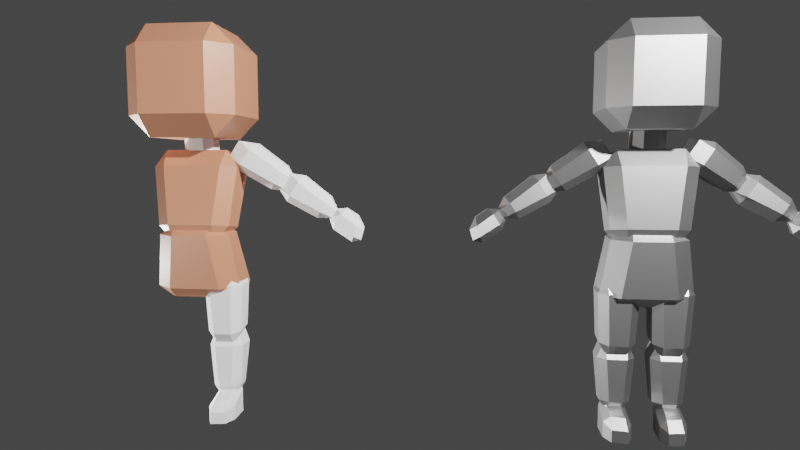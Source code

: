 # Source: Human_Base_M.blend  (saved by Blender 2.90.8; exported with 4.5.12 LTS)
import bpy
from mathutils import Matrix  # noqa: F401  (used for matrix-valued properties, if any)

bpy.ops.wm.read_factory_settings(use_empty=True)
scene = bpy.context.scene
scene.name = 'Scene'

# ---- collections
col_collection = bpy.data.collections.new('Collection'); scene.collection.children.link(col_collection)
col_widgets = bpy.data.collections.new('Widgets'); col_collection.children.link(col_widgets)
col_widgets.hide_render = True
col_widgets.hide_viewport = True

# ---- materials (node trees are filled in below, after node groups)
mat_skin = bpy.data.materials.new('Skin')
mat_skin.alpha_threshold = 0.0
mat_skin.use_transparent_shadow = False
mat_skin.line_color = (0.0, 0.0, 0.0, 1.0)
mat_metal = bpy.data.materials.new('Metal')
mat_metal.use_transparent_shadow = False

# ---- material node trees
mat_skin.use_nodes = True; mat_skin.node_tree.nodes.clear()
_N = mat_skin.node_tree.nodes; _L = mat_skin.node_tree.links
n0 = _N.new('ShaderNodeOutputMaterial'); n0.name = 'Material Output'; n0.location = (300, 300)
n1 = _N.new('ShaderNodeBsdfPrincipled'); n1.name = 'Principled BSDF'; n1.location = (10, 300)
n1.distribution = 'GGX'
n1.subsurface_method = 'BURLEY'
n1.inputs[0].default_value = (0.5587, 0.2242, 0.133, 1.0)
n1.inputs[2].default_value = 0.4
n1.inputs[3].default_value = 1.45
n1.inputs[27].default_value = (0.0, 0.0, 0.0, 1.0)
n1.inputs[28].default_value = 1.0
_L.new(n1.outputs[0], n0.inputs[0])
n0.is_active_output = True
mat_metal.use_nodes = True; mat_metal.node_tree.nodes.clear()
_N = mat_metal.node_tree.nodes; _L = mat_metal.node_tree.links
n0 = _N.new('ShaderNodeBsdfPrincipled'); n0.name = 'Principled BSDF'; n0.location = (10, 300)
n0.distribution = 'GGX'
n0.subsurface_method = 'BURLEY'
n0.inputs[0].default_value = (0.3672, 0.3672, 0.3672, 1.0)
n0.inputs[1].default_value = 1.0
n0.inputs[3].default_value = 1.45
n0.inputs[27].default_value = (0.0, 0.0, 0.0, 1.0)
n0.inputs[28].default_value = 1.0
n1 = _N.new('ShaderNodeOutputMaterial'); n1.name = 'Material Output'; n1.location = (300, 300)
_L.new(n0.outputs[0], n1.inputs[0])
n1.is_active_output = True

# ---- world
world_world = bpy.data.worlds.new('World'); scene.world = world_world
world_world.use_nodes = True; world_world.node_tree.nodes.clear()
_N = world_world.node_tree.nodes; _L = world_world.node_tree.links
n0 = _N.new('ShaderNodeOutputWorld'); n0.name = 'World Output'; n0.location = (300, 300)
n1 = _N.new('ShaderNodeBackground'); n1.name = 'Background'; n1.location = (10, 300)
n1.inputs[0].default_value = (0.05088, 0.05088, 0.05088, 1.0)
_L.new(n1.outputs[0], n0.inputs[0])
n0.is_active_output = True
world_world.color = (0.05088, 0.05088, 0.05088)
world_world.use_sun_shadow = False
world_world.sun_shadow_jitter_overblur = 0.0

# ---- cameras
cam_camera = bpy.data.cameras.new('Camera')
cam_camera.clip_end = 100.0
cam_camera.lens = 28.0
cam_camera.ortho_scale = 7.314

# ---- lights
light_light = bpy.data.lights.new('Light', 'POINT')
light_light.transmission_factor = 0.0
light_light.energy = 1000.0
light_light.shadow_soft_size = 0.1
light_light.shadow_maximum_resolution = 0.006
light_light.use_absolute_resolution = True
light_light_001 = bpy.data.lights.new('Light.001', 'POINT')
light_light_001.transmission_factor = 0.0
light_light_001.energy = 1000.0
light_light_001.shadow_soft_size = 0.1
light_light_001.shadow_maximum_resolution = 0.006
light_light_001.use_absolute_resolution = True
light_light_002 = bpy.data.lights.new('Light.002', 'POINT')
light_light_002.transmission_factor = 0.0
light_light_002.energy = 100.0
light_light_002.shadow_soft_size = 0.1
light_light_002.shadow_maximum_resolution = 0.006
light_light_002.use_absolute_resolution = True

# ---- meshes
me_cube_021 = bpy.data.meshes.new('Cube.021')
me_cube_021.from_pydata([(1.0, 1.0, 1.0), (1.0, 1.0, -1.0), (1.0, -1.0, 1.0), (1.0, -1.0, -1.0), (-1.0, 1.0, 1.0), (-1.0, 1.0, -1.0), (-1.0, -1.0, 1.0), (-1.0, -1.0, -1.0)], [], [(0, 4, 6, 2), (3, 2, 6, 7), (7, 6, 4, 5), (5, 1, 3, 7), (1, 0, 2, 3), (5, 4, 0, 1)])
_uv = me_cube_021.uv_layers.new(name='UVMap')
_uv.uv.foreach_set('vector', [0.625, 0.5, 0.875, 0.5, 0.875, 0.75, 0.625, 0.75, 0.375, 0.75, 0.625, 0.75, 0.625, 1.0, 0.375, 1.0, 0.375, 0.0, 0.625, 0.0, 0.625, 0.25, 0.375, 0.25, 0.125, 0.5, 0.375, 0.5, 0.375, 0.75, 0.125, 0.75, 0.375, 0.5, 0.625, 0.5, 0.625, 0.75, 0.375, 0.75, 0.375, 0.25, 0.625, 0.25, 0.625, 0.5, 0.375, 0.5])
me_cube_021.materials.append(mat_skin)
me_cube_021.use_remesh_preserve_volume = False
me_cube_021.use_remesh_preserve_attributes = False
me_cube_021.use_mirror_vertex_groups = False
me_cube_021.update()
me_cube_022 = bpy.data.meshes.new('Cube.022')
me_cube_022.from_pydata([(1.0, 0.5602, 1.0), (0.7648, 0.2327, -0.6883), (1.0, -1.0, 1.0), (0.7648, -1.068, -0.6883), (-1.0, 0.5602, 1.0), (-0.7648, 0.2327, -0.6883), (-1.0, -1.0, 1.0), (-0.7648, -1.068, -0.6883)], [], [(0, 4, 6, 2), (3, 2, 6, 7), (7, 6, 4, 5), (5, 1, 3, 7), (1, 0, 2, 3), (5, 4, 0, 1)])
_uv = me_cube_022.uv_layers.new(name='UVMap')
_uv.uv.foreach_set('vector', [0.625, 0.5, 0.875, 0.5, 0.875, 0.75, 0.625, 0.75, 0.375, 0.75, 0.625, 0.75, 0.625, 1.0, 0.375, 1.0, 0.375, 0.0, 0.625, 0.0, 0.625, 0.25, 0.375, 0.25, 0.125, 0.5, 0.375, 0.5, 0.375, 0.75, 0.125, 0.75, 0.375, 0.5, 0.625, 0.5, 0.625, 0.75, 0.375, 0.75, 0.375, 0.25, 0.625, 0.25, 0.625, 0.5, 0.375, 0.5])
me_cube_022.materials.append(mat_skin)
me_cube_022.use_remesh_preserve_volume = False
me_cube_022.use_remesh_preserve_attributes = False
me_cube_022.use_mirror_vertex_groups = False
me_cube_022.update()
me_cube_023 = bpy.data.meshes.new('Cube.023')
me_cube_023.from_pydata([(0.7541, 0.4622, 1.573), (1.0, 1.0, -1.0), (0.7541, -0.9747, 1.573), (1.0, -0.6912, -1.0), (-0.7541, 0.4622, 1.573), (-1.0, 1.0, -1.0), (-0.7541, -0.9747, 1.573), (-1.0, -0.6912, -1.0)], [], [(0, 4, 6, 2), (3, 2, 6, 7), (7, 6, 4, 5), (5, 1, 3, 7), (1, 0, 2, 3), (5, 4, 0, 1)])
_uv = me_cube_023.uv_layers.new(name='UVMap')
_uv.uv.foreach_set('vector', [0.625, 0.5, 0.875, 0.5, 0.875, 0.75, 0.625, 0.75, 0.375, 0.75, 0.625, 0.75, 0.625, 1.0, 0.375, 1.0, 0.375, 0.0, 0.625, 0.0, 0.625, 0.25, 0.375, 0.25, 0.125, 0.5, 0.375, 0.5, 0.375, 0.75, 0.125, 0.75, 0.375, 0.5, 0.625, 0.5, 0.625, 0.75, 0.375, 0.75, 0.375, 0.25, 0.625, 0.25, 0.625, 0.5, 0.375, 0.5])
me_cube_023.materials.append(mat_skin)
me_cube_023.use_remesh_preserve_volume = False
me_cube_023.use_remesh_preserve_attributes = False
me_cube_023.use_mirror_vertex_groups = False
me_cube_023.update()
me_cube_024 = bpy.data.meshes.new('Cube.024')
me_cube_024.from_pydata([(-0.8303, -0.8303, -1.21), (-1.0, -1.0, 1.0), (-0.8303, 0.8303, -1.019), (-1.0, 1.0, 1.0), (0.8303, -0.8303, -1.21), (1.0, -1.0, 1.0), (0.8303, 0.8303, -1.019), (1.0, 1.0, 1.0)], [], [(0, 1, 3, 2), (2, 3, 7, 6), (6, 7, 5, 4), (4, 5, 1, 0), (2, 6, 4, 0), (7, 3, 1, 5)])
_uv = me_cube_024.uv_layers.new(name='UVMap')
_uv.uv.foreach_set('vector', [0.375, 0.0, 0.625, 0.0, 0.625, 0.25, 0.375, 0.25, 0.375, 0.25, 0.625, 0.25, 0.625, 0.5, 0.375, 0.5, 0.375, 0.5, 0.625, 0.5, 0.625, 0.75, 0.375, 0.75, 0.375, 0.75, 0.625, 0.75, 0.625, 1.0, 0.375, 1.0, 0.125, 0.5, 0.375, 0.5, 0.375, 0.75, 0.125, 0.75, 0.625, 0.5, 0.875, 0.5, 0.875, 0.75, 0.625, 0.75])
me_cube_024.use_remesh_fix_poles = True
me_cube_024.use_remesh_preserve_attributes = False
me_cube_024.use_mirror_vertex_groups = False
me_cube_024.update()
me_cube_025 = bpy.data.meshes.new('Cube.025')
me_cube_025.from_pydata([(-0.7038, -1.0, -1.0), (-1.0, -1.0, 1.0), (-0.7038, 0.4076, -1.0), (-1.0, 1.0, 1.0), (0.7038, -1.0, -1.0), (1.0, -1.0, 1.0), (0.7038, 0.4076, -1.0), (1.0, 1.0, 1.0)], [], [(0, 1, 3, 2), (2, 3, 7, 6), (6, 7, 5, 4), (4, 5, 1, 0), (2, 6, 4, 0), (7, 3, 1, 5)])
_uv = me_cube_025.uv_layers.new(name='UVMap')
_uv.uv.foreach_set('vector', [0.375, 0.0, 0.625, 0.0, 0.625, 0.25, 0.375, 0.25, 0.375, 0.25, 0.625, 0.25, 0.625, 0.5, 0.375, 0.5, 0.375, 0.5, 0.625, 0.5, 0.625, 0.75, 0.375, 0.75, 0.375, 0.75, 0.625, 0.75, 0.625, 1.0, 0.375, 1.0, 0.125, 0.5, 0.375, 0.5, 0.375, 0.75, 0.125, 0.75, 0.625, 0.5, 0.875, 0.5, 0.875, 0.75, 0.625, 0.75])
me_cube_025.use_remesh_fix_poles = True
me_cube_025.use_remesh_preserve_attributes = False
me_cube_025.use_mirror_vertex_groups = False
me_cube_025.update()
me_cube_026 = bpy.data.meshes.new('Cube.026')
me_cube_026.from_pydata([(-0.661, -0.6201, -0.5944), (-0.7196, -1.126, -0.5), (-1.168, -0.6647, -0.5), (-0.7196, -1.126, 0.5), (-0.6719, -0.7053, 1.278), (-1.168, -0.6647, 0.7304), (-0.5479, 0.5, -0.5944), (-1.05, 0.5025, -0.5), (-0.5, 1.0, -0.5), (-0.5403, 0.5829, 2.154), (-0.5, 1.0, 1.929), (-1.05, 0.5025, 1.502), (0.5, -0.5352, -0.5944), (1.0, -0.5, -0.5), (0.5013, -1.036, -0.5), (0.5005, -0.629, 1.291), (0.5013, -1.036, 0.5), (1.0, -0.5, 0.7428), (0.5, 0.5, -0.5944), (0.5, 1.0, -0.5), (1.0, 0.5, -0.5), (0.5, 0.5932, 2.139), (1.0, 0.5, 1.457), (0.5, 1.0, 1.929)], [], [(14, 16, 3, 1), (20, 22, 17, 13), (21, 9, 4, 15), (2, 5, 11, 7), (8, 10, 23, 19), (0, 1, 2), (3, 4, 5), (6, 7, 8), (9, 10, 11), (12, 13, 14), (15, 16, 17), (18, 19, 20), (21, 22, 23), (6, 0, 2, 7), (1, 3, 5, 2), (4, 9, 11, 5), (10, 8, 7, 11), (18, 6, 8, 19), (9, 21, 23, 10), (22, 20, 19, 23), (12, 18, 20, 13), (21, 15, 17, 22), (16, 14, 13, 17), (0, 12, 14, 1), (15, 4, 3, 16), (6, 18, 12, 0)])
_uv = me_cube_026.uv_layers.new(name='UVMap')
_uv.uv.foreach_set('vector', [0.4375, 0.8062, 0.5625, 0.8062, 0.5625, 0.9438, 0.4375, 0.9438, 0.4186, 0.5625, 0.5767, 0.5625, 0.5662, 0.6875, 0.4286, 0.6875, 0.6859, 0.5501, 0.8139, 0.5491, 0.817, 0.7008, 0.6829, 0.6998, 0.429, 0.05752, 0.5667, 0.05752, 0.578, 0.1925, 0.4181, 0.1925, 0.4115, 0.3125, 0.5885, 0.3125, 0.5885, 0.4375, 0.4115, 0.4375, 0.1834, 0.6906, 0.1812, 0.75, 0.125, 0.6925, 0.5625, 0.9438, 0.625, 0.935, 0.5913, 1.0, 0.1859, 0.5592, 0.125, 0.5575, 0.1875, 0.5, 0.6224, 0.2076, 0.5885, 0.25, 0.5574, 0.25, 0.3168, 0.6887, 0.375, 0.6875, 0.3188, 0.75, 0.6614, 0.803, 0.5625, 0.75, 0.5928, 0.75, 0.3143, 0.5612, 0.3125, 0.5, 0.375, 0.5625, 0.625, 0.5508, 0.625, 0.5988, 0.5885, 0.5, 0.1859, 0.5592, 0.1834, 0.6906, 0.125, 0.6925, 0.125, 0.5575, 0.4375, 0.9438, 0.5625, 0.9438, 0.5913, 1.0, 0.4375, 1.0, 0.625, 0.05557, 0.625, 0.2058, 0.578, 0.1925, 0.5667, 0.05752, 0.5885, 0.3125, 0.4115, 0.3125, 0.4181, 0.1925, 0.578, 0.1925, 0.3143, 0.5612, 0.1859, 0.5592, 0.1875, 0.5, 0.3125, 0.5, 0.625, 0.3075, 0.625, 0.4375, 0.5885, 0.4375, 0.5885, 0.3125, 0.5767, 0.5625, 0.4186, 0.5625, 0.4115, 0.4375, 0.5885, 0.4375, 0.3168, 0.6887, 0.3143, 0.5612, 0.4186, 0.5625, 0.4286, 0.6875, 0.6859, 0.5501, 0.6829, 0.6998, 0.5662, 0.6875, 0.5767, 0.5625, 0.5625, 0.8062, 0.4375, 0.8062, 0.4286, 0.6875, 0.5662, 0.6875, 0.1834, 0.6906, 0.3168, 0.6887, 0.3188, 0.75, 0.1812, 0.75, 0.625, 0.803, 0.625, 0.935, 0.5625, 0.9438, 0.5625, 0.8062, 0.1859, 0.5592, 0.3143, 0.5612, 0.3168, 0.6887, 0.1834, 0.6906])
me_cube_026.use_remesh_fix_poles = True
me_cube_026.use_remesh_preserve_attributes = False
me_cube_026.use_mirror_vertex_groups = False
me_cube_026.update()
me_cube_027 = bpy.data.meshes.new('Cube.027')
me_cube_027.from_pydata([(-0.7867, -0.6445, -1.0), (-1.0, -1.0, 1.0), (-0.7867, 0.6445, -1.0), (-1.0, 1.0, 1.0), (0.7867, -0.6445, -1.0), (1.0, -1.0, 1.0), (0.7867, 0.6445, -1.0), (1.0, 1.0, 1.0)], [], [(0, 1, 3, 2), (2, 3, 7, 6), (6, 7, 5, 4), (4, 5, 1, 0), (2, 6, 4, 0), (7, 3, 1, 5)])
_uv = me_cube_027.uv_layers.new(name='UVMap')
_uv.uv.foreach_set('vector', [0.375, 0.0, 0.625, 0.0, 0.625, 0.25, 0.375, 0.25, 0.375, 0.25, 0.625, 0.25, 0.625, 0.5, 0.375, 0.5, 0.375, 0.5, 0.625, 0.5, 0.625, 0.75, 0.375, 0.75, 0.375, 0.75, 0.625, 0.75, 0.625, 1.0, 0.375, 1.0, 0.125, 0.5, 0.375, 0.5, 0.375, 0.75, 0.125, 0.75, 0.625, 0.5, 0.875, 0.5, 0.875, 0.75, 0.625, 0.75])
me_cube_027.use_remesh_fix_poles = True
me_cube_027.use_remesh_preserve_attributes = False
me_cube_027.use_mirror_vertex_groups = False
me_cube_027.update()
me_cube_028 = bpy.data.meshes.new('Cube.028')
me_cube_028.from_pydata([(-0.6742, -0.6742, -1.0), (-1.0, -0.7585, 1.0), (-0.6742, 0.6742, -1.0), (-1.0, 0.7585, 1.0), (0.6742, -0.6742, -1.0), (1.0, -0.7585, 1.0), (0.6742, 0.6742, -1.0), (1.0, 0.7585, 1.0)], [], [(0, 1, 3, 2), (2, 3, 7, 6), (6, 7, 5, 4), (4, 5, 1, 0), (2, 6, 4, 0), (7, 3, 1, 5)])
_uv = me_cube_028.uv_layers.new(name='UVMap')
_uv.uv.foreach_set('vector', [0.375, 0.0, 0.625, 0.0, 0.625, 0.25, 0.375, 0.25, 0.375, 0.25, 0.625, 0.25, 0.625, 0.5, 0.375, 0.5, 0.375, 0.5, 0.625, 0.5, 0.625, 0.75, 0.375, 0.75, 0.375, 0.75, 0.625, 0.75, 0.625, 1.0, 0.375, 1.0, 0.125, 0.5, 0.375, 0.5, 0.375, 0.75, 0.125, 0.75, 0.625, 0.5, 0.875, 0.5, 0.875, 0.75, 0.625, 0.75])
me_cube_028.use_remesh_fix_poles = True
me_cube_028.use_remesh_preserve_attributes = False
me_cube_028.use_mirror_vertex_groups = False
me_cube_028.update()
me_cube_029 = bpy.data.meshes.new('Cube.029')
me_cube_029.from_pydata([(-0.9215, -1.0, -1.09), (-1.0, -0.6326, 1.0), (-0.9215, 1.0, -0.78), (-1.0, 0.6326, 1.0), (0.9215, -1.0, -1.53), (1.0, -0.6326, 1.0), (0.9215, 1.0, -1.22), (1.0, 0.6326, 1.0)], [], [(0, 1, 3, 2), (2, 3, 7, 6), (6, 7, 5, 4), (4, 5, 1, 0), (2, 6, 4, 0), (7, 3, 1, 5)])
_uv = me_cube_029.uv_layers.new(name='UVMap')
_uv.uv.foreach_set('vector', [0.375, 0.0, 0.625, 0.0, 0.625, 0.25, 0.375, 0.25, 0.375, 0.25, 0.625, 0.25, 0.625, 0.5, 0.375, 0.5, 0.375, 0.5, 0.625, 0.5, 0.625, 0.75, 0.375, 0.75, 0.375, 0.75, 0.625, 0.75, 0.625, 1.0, 0.375, 1.0, 0.125, 0.5, 0.375, 0.5, 0.375, 0.75, 0.125, 0.75, 0.625, 0.5, 0.875, 0.5, 0.875, 0.75, 0.625, 0.75])
me_cube_029.use_remesh_fix_poles = True
me_cube_029.use_remesh_preserve_attributes = False
me_cube_029.use_mirror_vertex_groups = False
me_cube_029.update()
me_cube_030 = bpy.data.meshes.new('Cube.030')
me_cube_030.from_pydata([(-1.0, -1.0, -1.0), (-1.0, -1.0, 1.0), (-1.0, 1.0, -1.0), (-1.0, 1.0, 1.0), (1.0, -1.0, -1.0), (1.0, -1.0, 1.0), (1.0, 1.0, -1.0), (1.0, 1.0, 1.0)], [], [(0, 1, 3, 2), (2, 3, 7, 6), (6, 7, 5, 4), (4, 5, 1, 0), (2, 6, 4, 0), (7, 3, 1, 5)])
_uv = me_cube_030.uv_layers.new(name='UVMap')
_uv.uv.foreach_set('vector', [0.375, 0.0, 0.625, 0.0, 0.625, 0.25, 0.375, 0.25, 0.375, 0.25, 0.625, 0.25, 0.625, 0.5, 0.375, 0.5, 0.375, 0.5, 0.625, 0.5, 0.625, 0.75, 0.375, 0.75, 0.375, 0.75, 0.625, 0.75, 0.625, 1.0, 0.375, 1.0, 0.125, 0.5, 0.375, 0.5, 0.375, 0.75, 0.125, 0.75, 0.625, 0.5, 0.875, 0.5, 0.875, 0.75, 0.625, 0.75])
me_cube_030.use_remesh_fix_poles = True
me_cube_030.use_remesh_preserve_attributes = False
me_cube_030.use_mirror_vertex_groups = False
me_cube_030.update()
me_cube_032 = bpy.data.meshes.new('Cube.032')
me_cube_032.from_pydata([(0.08364, 0.004079, 0.886), (0.07634, -0.07091, 0.9363), (0.1659, -0.05705, 0.8821), (0.1279, 0.007078, 0.578), (0.1199, 0.05228, 0.634), (0.2019, -0.009358, 0.632), (0.1659, -0.1625, 0.877), (0.07634, -0.1721, 0.9314), (0.08375, -0.223, 0.8742), (0.2019, -0.1422, 0.6256), (0.1198, -0.2026, 0.6226), (0.1279, -0.1333, 0.5712), (0.1351, 0.1069, 1.709), (0.1351, 0.01958, 1.796), (0.2224, 0.01958, 1.709), (0.1351, 0.01958, 1.349), (0.1351, 0.1069, 1.436), (0.2224, 0.01958, 1.436), (0.2224, -0.2536, 1.709), (0.1351, -0.2536, 1.796), (0.1351, -0.3409, 1.709), (0.2224, -0.2536, 1.436), (0.1351, -0.3409, 1.436), (0.1351, -0.2536, 1.349), (0.1352, 0.04436, 1.168), (0.1447, 0.01582, 1.251), (0.2007, -0.004542, 1.174), (0.09536, -0.06892, 0.827), (0.1036, -0.001761, 0.8971), (0.1693, -0.05032, 0.9042), (0.2007, -0.1415, 1.192), (0.1447, -0.1293, 1.27), (0.135, -0.1895, 1.197), (0.1693, -0.1617, 0.9188), (0.1038, -0.2095, 0.9258), (0.09536, -0.1739, 0.8408), (0.07748, -0.1284, 0.3369), (0.07458, -0.1706, 0.4001), (0.03505, -0.1314, 0.4081), (0.06469, -0.1805, 0.634), (0.06155, -0.1441, 0.7053), (0.02516, -0.1409, 0.634), (0.07748, -0.05086, 0.3531), (0.03471, -0.04829, 0.4254), (0.07432, -0.008406, 0.4326), (0.06155, -0.03519, 0.7053), (0.06499, 0.0009194, 0.634), (0.02544, -0.03863, 0.634), (0.1545, -0.1284, 0.3369), (0.1969, -0.1314, 0.4081), (0.1574, -0.1706, 0.4001), (0.1704, -0.1441, 0.7053), (0.1673, -0.1805, 0.634), (0.2068, -0.1409, 0.634), (0.1545, -0.05086, 0.3531), (0.1576, -0.008406, 0.4326), (0.1973, -0.04829, 0.4254), (0.1704, -0.03519, 0.7053), (0.2065, -0.03863, 0.634), (0.167, 0.0009194, 0.634), (0.09111, -0.1149, 0.06566), (0.08606, -0.1517, 0.1372), (0.04891, -0.1149, 0.1364), (0.07101, -0.1517, 0.3348), (0.06515, -0.1149, 0.4064), (0.03374, -0.1149, 0.3356), (0.09111, -0.06518, 0.06566), (0.04891, -0.05594, 0.1364), (0.08625, -0.01792, 0.1343), (0.06515, -0.01326, 0.4064), (0.07075, 0.01309, 0.3378), (0.03374, -0.0256, 0.3356), (0.1409, -0.1149, 0.06566), (0.1831, -0.1149, 0.1364), (0.1459, -0.1517, 0.1372), (0.1668, -0.1149, 0.4064), (0.161, -0.1517, 0.3348), (0.1982, -0.1149, 0.3356), (0.1409, -0.06518, 0.06566), (0.1457, -0.01792, 0.1343), (0.1831, -0.05594, 0.1364), (0.1668, -0.01326, 0.4064), (0.1982, -0.0256, 0.3356), (0.1612, 0.01309, 0.3378), (0.08806, -0.206, -0.009628), (0.08485, -0.2598, -0.004454), (0.06028, -0.2107, -0.004454), (0.08485, -0.2598, 0.05034), (0.08746, -0.215, 0.09295), (0.06028, -0.2107, 0.06296), (0.09425, -0.08666, -0.009628), (0.06673, -0.08639, -0.004454), (0.09688, -0.0334, -0.004454), (0.09467, -0.07783, 0.1409), (0.09688, -0.0334, 0.1287), (0.06673, -0.08639, 0.1052), (0.1517, -0.1969, -0.009628), (0.1791, -0.1932, -0.004454), (0.1517, -0.2503, -0.004454), (0.1517, -0.2069, 0.09369), (0.1517, -0.2503, 0.05034), (0.1791, -0.1932, 0.06364), (0.1517, -0.08666, -0.009628), (0.1517, -0.0334, -0.004454), (0.1791, -0.08666, -0.004454), (0.1517, -0.07673, 0.1401), (0.1791, -0.08666, 0.1028), (0.1517, -0.0334, 0.1287), (0.4213, -0.0328, 1.08), (0.3698, -0.08538, 1.111), (0.3441, -0.05178, 1.084), (0.2198, -0.1329, 1.2), (0.1566, -0.1167, 1.236), (0.1953, -0.09895, 1.172), (0.4159, -0.0008013, 1.082), (0.3369, -0.00868, 1.087), (0.3509, 0.02751, 1.119), (0.1419, -0.02903, 1.242), (0.1956, 0.01151, 1.21), (0.1828, -0.02456, 1.177), (0.4514, -0.03096, 1.126), (0.4166, -0.04735, 1.195), (0.4037, -0.08331, 1.163), (0.2052, -0.1137, 1.31), (0.2642, -0.1302, 1.268), (0.2781, -0.09388, 1.299), (0.446, 0.001041, 1.128), (0.3848, 0.02959, 1.171), (0.4094, -0.004252, 1.198), (0.1906, -0.02606, 1.316), (0.2657, -0.0195, 1.304), (0.24, 0.01423, 1.278), (0.6285, -0.0648, 0.9556), (0.5696, -0.09335, 0.9876), (0.5546, -0.05876, 0.9551), (0.4279, -0.07762, 1.062), (0.3755, -0.03673, 1.088), (0.4115, -0.04288, 1.03), (0.6322, -0.02784, 0.9531), (0.5586, -0.01897, 0.9524), (0.5807, 0.01598, 0.9801), (0.3806, 0.01354, 1.085), (0.4397, 0.03917, 1.054), (0.4163, 0.004438, 1.027), (0.6487, -0.06471, 0.9869), (0.6189, -0.05847, 1.055), (0.5955, -0.09324, 1.028), (0.4239, -0.03651, 1.163), (0.4696, -0.07743, 1.126), (0.4917, -0.04252, 1.154), (0.6525, -0.02775, 0.9844), (0.6066, 0.0161, 1.02), (0.623, -0.01868, 1.052), (0.429, 0.01376, 1.16), (0.4966, 0.0048, 1.151), (0.4814, 0.03936, 1.118), (0.7763, -0.1092, 0.907), (0.7429, -0.1425, 0.9288), (0.7511, -0.09169, 0.9623), (0.6708, -0.1157, 0.9785), (0.643, -0.0563, 0.9978), (0.6937, -0.0687, 1.002), (0.7752, -0.02455, 0.9075), (0.7503, -0.02777, 0.9628), (0.739, 0.01743, 0.9311), (0.6449, -0.03835, 0.9966), (0.6835, 0.01246, 0.9697), (0.697, -0.03472, 0.9996), (0.7621, -0.1112, 0.8573), (0.7174, -0.09816, 0.8475), (0.7282, -0.1459, 0.8789), (0.6119, -0.05644, 0.9497), (0.6412, -0.1145, 0.9321), (0.6287, -0.0678, 0.9015), (0.7609, -0.02652, 0.8578), (0.7244, 0.01748, 0.8807), (0.7165, -0.03034, 0.8478), (0.6137, -0.03849, 0.9484), (0.632, -0.03656, 0.8995), (0.6539, 0.01049, 0.9237), (0.03364, -0.08402, 1.168), (0.07058, -0.09037, 1.233), (0.03364, -0.1271, 1.229), (0.03364, -0.1084, 1.417), (0.03364, -0.1388, 1.349), (0.07058, -0.1021, 1.352), (0.03364, -0.01614, 1.175), (0.03364, 0.01429, 1.243), (0.07058, -0.02248, 1.24), (0.03364, -0.04054, 1.424), (0.07058, -0.03419, 1.359), (0.03364, 0.002577, 1.363), (-0.08364, 0.004079, 0.886), (-0.07634, -0.07091, 0.9363), (-0.1659, -0.05705, 0.8821), (-0.1279, 0.007078, 0.578), (-0.1199, 0.05228, 0.634), (-0.2019, -0.009358, 0.632), (-0.1659, -0.1625, 0.877), (-0.07634, -0.1721, 0.9314), (-0.08375, -0.223, 0.8742), (-0.2019, -0.1422, 0.6256), (-0.1198, -0.2026, 0.6226), (-0.1279, -0.1333, 0.5712), (-0.1351, 0.1069, 1.709), (-0.1351, 0.01958, 1.796), (-0.2224, 0.01958, 1.709), (-0.1351, 0.01958, 1.349), (-0.1351, 0.1069, 1.436), (-0.2224, 0.01958, 1.436), (-0.2224, -0.2536, 1.709), (-0.1351, -0.2536, 1.796), (-0.1351, -0.3409, 1.709), (-0.2224, -0.2536, 1.436), (-0.1351, -0.3409, 1.436), (-0.1351, -0.2536, 1.349), (-0.1352, 0.04436, 1.168), (-0.1447, 0.01582, 1.251), (-0.2007, -0.004542, 1.174), (-0.09536, -0.06892, 0.827), (-0.1036, -0.001761, 0.8971), (-0.1693, -0.05032, 0.9042), (-0.2007, -0.1415, 1.192), (-0.1447, -0.1293, 1.27), (-0.135, -0.1895, 1.197), (-0.1693, -0.1617, 0.9188), (-0.1038, -0.2095, 0.9258), (-0.09536, -0.1739, 0.8408), (-0.07748, -0.1284, 0.3369), (-0.07458, -0.1706, 0.4001), (-0.03505, -0.1314, 0.4081), (-0.06469, -0.1805, 0.634), (-0.06155, -0.1441, 0.7053), (-0.02516, -0.1409, 0.634), (-0.07748, -0.05086, 0.3531), (-0.03471, -0.04829, 0.4254), (-0.07432, -0.008406, 0.4326), (-0.06155, -0.03519, 0.7053), (-0.06499, 0.0009194, 0.634), (-0.02544, -0.03863, 0.634), (-0.1545, -0.1284, 0.3369), (-0.1969, -0.1314, 0.4081), (-0.1574, -0.1706, 0.4001), (-0.1704, -0.1441, 0.7053), (-0.1673, -0.1805, 0.634), (-0.2068, -0.1409, 0.634), (-0.1545, -0.05086, 0.3531), (-0.1576, -0.008406, 0.4326), (-0.1973, -0.04829, 0.4254), (-0.1704, -0.03519, 0.7053), (-0.2065, -0.03863, 0.634), (-0.167, 0.0009194, 0.634), (-0.09111, -0.1149, 0.06566), (-0.08606, -0.1517, 0.1372), (-0.04891, -0.1149, 0.1364), (-0.07101, -0.1517, 0.3348), (-0.06515, -0.1149, 0.4064), (-0.03374, -0.1149, 0.3356), (-0.09111, -0.06518, 0.06566), (-0.04891, -0.05594, 0.1364), (-0.08625, -0.01792, 0.1343), (-0.06515, -0.01326, 0.4064), (-0.07075, 0.01309, 0.3378), (-0.03374, -0.0256, 0.3356), (-0.1409, -0.1149, 0.06566), (-0.1831, -0.1149, 0.1364), (-0.1459, -0.1517, 0.1372), (-0.1668, -0.1149, 0.4064), (-0.161, -0.1517, 0.3348), (-0.1982, -0.1149, 0.3356), (-0.1409, -0.06518, 0.06566), (-0.1457, -0.01792, 0.1343), (-0.1831, -0.05594, 0.1364), (-0.1668, -0.01326, 0.4064), (-0.1982, -0.0256, 0.3356), (-0.1612, 0.01309, 0.3378), (-0.08806, -0.206, -0.009628), (-0.08485, -0.2598, -0.004454), (-0.06028, -0.2107, -0.004454), (-0.08485, -0.2598, 0.05034), (-0.08746, -0.215, 0.09295), (-0.06028, -0.2107, 0.06296), (-0.09425, -0.08666, -0.009628), (-0.06673, -0.08639, -0.004454), (-0.09688, -0.0334, -0.004454), (-0.09467, -0.07783, 0.1409), (-0.09688, -0.0334, 0.1287), (-0.06673, -0.08639, 0.1052), (-0.1517, -0.1969, -0.009628), (-0.1791, -0.1932, -0.004454), (-0.1517, -0.2503, -0.004454), (-0.1517, -0.2069, 0.09369), (-0.1517, -0.2503, 0.05034), (-0.1791, -0.1932, 0.06364), (-0.1517, -0.08666, -0.009628), (-0.1517, -0.0334, -0.004454), (-0.1791, -0.08666, -0.004454), (-0.1517, -0.07673, 0.1401), (-0.1791, -0.08666, 0.1028), (-0.1517, -0.0334, 0.1287), (-0.4213, -0.0328, 1.08), (-0.3698, -0.08538, 1.111), (-0.3441, -0.05178, 1.084), (-0.2198, -0.1329, 1.2), (-0.1566, -0.1167, 1.236), (-0.1953, -0.09895, 1.172), (-0.4159, -0.0008013, 1.082), (-0.3369, -0.00868, 1.087), (-0.3509, 0.02751, 1.119), (-0.1419, -0.02903, 1.242), (-0.1956, 0.01151, 1.21), (-0.1828, -0.02456, 1.177), (-0.4514, -0.03096, 1.126), (-0.4166, -0.04735, 1.195), (-0.4037, -0.08331, 1.163), (-0.2052, -0.1137, 1.31), (-0.2642, -0.1302, 1.268), (-0.2781, -0.09388, 1.299), (-0.446, 0.001041, 1.128), (-0.3848, 0.02959, 1.171), (-0.4094, -0.004252, 1.198), (-0.1906, -0.02606, 1.316), (-0.2657, -0.0195, 1.304), (-0.24, 0.01423, 1.278), (-0.6285, -0.0648, 0.9556), (-0.5696, -0.09335, 0.9876), (-0.5546, -0.05876, 0.9551), (-0.4279, -0.07762, 1.062), (-0.3755, -0.03673, 1.088), (-0.4115, -0.04288, 1.03), (-0.6322, -0.02784, 0.9531), (-0.5586, -0.01897, 0.9524), (-0.5807, 0.01598, 0.9801), (-0.3806, 0.01354, 1.085), (-0.4397, 0.03917, 1.054), (-0.4163, 0.004438, 1.027), (-0.6487, -0.06471, 0.9869), (-0.6189, -0.05847, 1.055), (-0.5955, -0.09324, 1.028), (-0.4239, -0.03651, 1.163), (-0.4696, -0.07743, 1.126), (-0.4917, -0.04252, 1.154), (-0.6525, -0.02775, 0.9844), (-0.6066, 0.0161, 1.02), (-0.623, -0.01868, 1.052), (-0.429, 0.01376, 1.16), (-0.4966, 0.0048, 1.151), (-0.4814, 0.03936, 1.118), (-0.7763, -0.1092, 0.907), (-0.7429, -0.1425, 0.9288), (-0.7511, -0.09169, 0.9623), (-0.6708, -0.1157, 0.9785), (-0.643, -0.0563, 0.9978), (-0.6937, -0.0687, 1.002), (-0.7752, -0.02455, 0.9075), (-0.7503, -0.02777, 0.9628), (-0.739, 0.01743, 0.9311), (-0.6449, -0.03835, 0.9966), (-0.6835, 0.01246, 0.9697), (-0.697, -0.03472, 0.9996), (-0.7621, -0.1112, 0.8573), (-0.7174, -0.09816, 0.8475), (-0.7282, -0.1459, 0.8789), (-0.6119, -0.05644, 0.9497), (-0.6412, -0.1145, 0.9321), (-0.6287, -0.0678, 0.9015), (-0.7609, -0.02652, 0.8578), (-0.7244, 0.01748, 0.8807), (-0.7165, -0.03034, 0.8478), (-0.6137, -0.03849, 0.9484), (-0.632, -0.03656, 0.8995), (-0.6539, 0.01049, 0.9237), (-0.03364, -0.08402, 1.168), (-0.07058, -0.09037, 1.233), (-0.03364, -0.1271, 1.229), (-0.03364, -0.1084, 1.417), (-0.03364, -0.1388, 1.349), (-0.07058, -0.1021, 1.352), (-0.03364, -0.01614, 1.175), (-0.03364, 0.01429, 1.243), (-0.07058, -0.02248, 1.24), (-0.03364, -0.04054, 1.424), (-0.07058, -0.03419, 1.359), (-0.03364, 0.002577, 1.363), (0.0, 0.007078, 0.578), (0.0, 0.05228, 0.634), (0.0, -0.1721, 0.9314), (0.0, -0.223, 0.8742), (0.0, -0.1333, 0.5712), (0.0, -0.2026, 0.6226), (0.0, -0.07091, 0.9363), (0.0, 0.004079, 0.886), (0.0, 0.01958, 1.349), (0.0, 0.1069, 1.436), (0.0, -0.2536, 1.796), (0.0, -0.3409, 1.709), (0.0, -0.2536, 1.349), (0.0, -0.3409, 1.436), (0.0, 0.01958, 1.796), (0.0, 0.1069, 1.709), (0.0, -0.06892, 0.827), (0.0, -0.001761, 0.8971), (0.0, -0.1293, 1.27), (0.0, -0.1895, 1.197), (0.0, -0.1739, 0.8408), (0.0, -0.2095, 0.9258), (0.0, 0.01582, 1.251), (0.0, 0.04436, 1.168), (0.0, -0.01614, 1.175), (0.0, 0.01429, 1.243), (0.0, -0.04054, 1.424), (0.0, 0.002577, 1.363), (0.0, -0.08402, 1.168), (0.0, -0.1271, 1.229), (0.0, -0.1084, 1.417), (0.0, -0.1388, 1.349)], [], [(384, 3, 11, 388), (5, 2, 6, 9), (0, 1, 2), (3, 4, 5), (6, 7, 8), (9, 10, 11), (2, 5, 4, 0), (8, 10, 9, 6), (1, 7, 6, 2), (388, 11, 10, 389), (390, 1, 0, 391), (11, 3, 5, 9), (385, 391, 0, 4), (392, 15, 23, 396), (17, 14, 18, 21), (12, 13, 14), (15, 16, 17), (18, 19, 20), (21, 22, 23), (14, 17, 16, 12), (20, 22, 21, 18), (13, 19, 18, 14), (396, 23, 22, 397), (398, 13, 12, 399), (23, 15, 17, 21), (393, 399, 12, 16), (400, 27, 35, 404), (29, 26, 30, 33), (24, 25, 26), (27, 28, 29), (30, 31, 32), (33, 34, 35), (26, 29, 28, 24), (32, 34, 33, 30), (25, 31, 30, 26), (404, 35, 34, 405), (406, 25, 24, 407), (35, 27, 29, 33), (401, 407, 24, 28), (50, 52, 39, 37), (56, 58, 53, 49), (57, 45, 40, 51), (38, 41, 47, 43), (44, 46, 59, 55), (36, 37, 38), (39, 40, 41), (42, 43, 44), (45, 46, 47), (48, 49, 50), (51, 52, 53), (54, 55, 56), (57, 58, 59), (42, 36, 38, 43), (37, 39, 41, 38), (40, 45, 47, 41), (46, 44, 43, 47), (54, 42, 44, 55), (45, 57, 59, 46), (58, 56, 55, 59), (48, 54, 56, 49), (57, 51, 53, 58), (52, 50, 49, 53), (36, 48, 50, 37), (51, 40, 39, 52), (42, 54, 48, 36), (74, 76, 63, 61), (80, 82, 77, 73), (81, 69, 64, 75), (62, 65, 71, 67), (68, 70, 83, 79), (60, 61, 62), (63, 64, 65), (66, 67, 68), (69, 70, 71), (72, 73, 74), (75, 76, 77), (78, 79, 80), (81, 82, 83), (66, 60, 62, 67), (61, 63, 65, 62), (64, 69, 71, 65), (70, 68, 67, 71), (78, 66, 68, 79), (69, 81, 83, 70), (82, 80, 79, 83), (72, 78, 80, 73), (81, 75, 77, 82), (76, 74, 73, 77), (60, 72, 74, 61), (75, 64, 63, 76), (66, 78, 72, 60), (98, 100, 87, 85), (104, 106, 101, 97), (105, 93, 88, 99), (86, 89, 95, 91), (92, 94, 107, 103), (84, 85, 86), (87, 88, 89), (90, 91, 92), (93, 94, 95), (96, 97, 98), (99, 100, 101), (102, 103, 104), (105, 106, 107), (90, 84, 86, 91), (85, 87, 89, 86), (88, 93, 95, 89), (94, 92, 91, 95), (102, 90, 92, 103), (93, 105, 107, 94), (106, 104, 103, 107), (96, 102, 104, 97), (105, 99, 101, 106), (100, 98, 97, 101), (84, 96, 98, 85), (99, 88, 87, 100), (90, 102, 96, 84), (122, 124, 111, 109), (128, 130, 125, 121), (129, 117, 112, 123), (110, 113, 119, 115), (116, 118, 131, 127), (108, 109, 110), (111, 112, 113), (114, 115, 116), (117, 118, 119), (120, 121, 122), (123, 124, 125), (126, 127, 128), (129, 130, 131), (114, 108, 110, 115), (109, 111, 113, 110), (112, 117, 119, 113), (118, 116, 115, 119), (126, 114, 116, 127), (117, 129, 131, 118), (130, 128, 127, 131), (120, 126, 128, 121), (129, 123, 125, 130), (124, 122, 121, 125), (108, 120, 122, 109), (123, 112, 111, 124), (114, 126, 120, 108), (146, 148, 135, 133), (152, 154, 149, 145), (153, 141, 136, 147), (134, 137, 143, 139), (140, 142, 155, 151), (132, 133, 134), (135, 136, 137), (138, 139, 140), (141, 142, 143), (144, 145, 146), (147, 148, 149), (150, 151, 152), (153, 154, 155), (138, 132, 134, 139), (133, 135, 137, 134), (136, 141, 143, 137), (142, 140, 139, 143), (150, 138, 140, 151), (141, 153, 155, 142), (154, 152, 151, 155), (144, 150, 152, 145), (153, 147, 149, 154), (148, 146, 145, 149), (132, 144, 146, 133), (147, 136, 135, 148), (138, 150, 144, 132), (170, 157, 159, 172), (176, 169, 173, 178), (177, 171, 160, 165), (158, 163, 167, 161), (164, 175, 179, 166), (156, 158, 157), (159, 161, 160), (162, 164, 163), (165, 167, 166), (168, 170, 169), (171, 173, 172), (174, 176, 175), (177, 179, 178), (162, 163, 158, 156), (157, 158, 161, 159), (160, 161, 167, 165), (166, 167, 163, 164), (174, 175, 164, 162), (165, 166, 179, 177), (178, 179, 175, 176), (168, 169, 176, 174), (177, 178, 173, 171), (172, 173, 169, 170), (156, 157, 170, 168), (171, 172, 159, 160), (162, 156, 168, 174), (188, 190, 185, 181), (409, 411, 191, 187), (180, 181, 182), (183, 184, 185), (186, 187, 188), (189, 190, 191), (410, 189, 191, 411), (190, 188, 187, 191), (180, 186, 188, 181), (189, 183, 185, 190), (184, 182, 181, 185), (412, 180, 182, 413), (408, 186, 180, 412), (183, 414, 415, 184), (182, 184, 415, 413), (189, 410, 414, 183), (186, 408, 409, 187), (34, 32, 403, 405), (25, 406, 402, 31), (31, 402, 403, 32), (27, 400, 401, 28), (22, 20, 395, 397), (13, 398, 394, 19), (19, 394, 395, 20), (15, 392, 393, 16), (10, 8, 387, 389), (1, 390, 386, 7), (7, 386, 387, 8), (3, 384, 385, 4), (384, 388, 203, 195), (197, 201, 198, 194), (192, 194, 193), (195, 197, 196), (198, 200, 199), (201, 203, 202), (194, 192, 196, 197), (200, 198, 201, 202), (193, 194, 198, 199), (388, 389, 202, 203), (390, 391, 192, 193), (203, 201, 197, 195), (385, 196, 192, 391), (392, 396, 215, 207), (209, 213, 210, 206), (204, 206, 205), (207, 209, 208), (210, 212, 211), (213, 215, 214), (206, 204, 208, 209), (212, 210, 213, 214), (205, 206, 210, 211), (396, 397, 214, 215), (398, 399, 204, 205), (215, 213, 209, 207), (393, 208, 204, 399), (400, 404, 227, 219), (221, 225, 222, 218), (216, 218, 217), (219, 221, 220), (222, 224, 223), (225, 227, 226), (218, 216, 220, 221), (224, 222, 225, 226), (217, 218, 222, 223), (404, 405, 226, 227), (406, 407, 216, 217), (227, 225, 221, 219), (401, 220, 216, 407), (242, 229, 231, 244), (248, 241, 245, 250), (249, 243, 232, 237), (230, 235, 239, 233), (236, 247, 251, 238), (228, 230, 229), (231, 233, 232), (234, 236, 235), (237, 239, 238), (240, 242, 241), (243, 245, 244), (246, 248, 247), (249, 251, 250), (234, 235, 230, 228), (229, 230, 233, 231), (232, 233, 239, 237), (238, 239, 235, 236), (246, 247, 236, 234), (237, 238, 251, 249), (250, 251, 247, 248), (240, 241, 248, 246), (249, 250, 245, 243), (244, 245, 241, 242), (228, 229, 242, 240), (243, 244, 231, 232), (234, 228, 240, 246), (266, 253, 255, 268), (272, 265, 269, 274), (273, 267, 256, 261), (254, 259, 263, 257), (260, 271, 275, 262), (252, 254, 253), (255, 257, 256), (258, 260, 259), (261, 263, 262), (264, 266, 265), (267, 269, 268), (270, 272, 271), (273, 275, 274), (258, 259, 254, 252), (253, 254, 257, 255), (256, 257, 263, 261), (262, 263, 259, 260), (270, 271, 260, 258), (261, 262, 275, 273), (274, 275, 271, 272), (264, 265, 272, 270), (273, 274, 269, 267), (268, 269, 265, 266), (252, 253, 266, 264), (267, 268, 255, 256), (258, 252, 264, 270), (290, 277, 279, 292), (296, 289, 293, 298), (297, 291, 280, 285), (278, 283, 287, 281), (284, 295, 299, 286), (276, 278, 277), (279, 281, 280), (282, 284, 283), (285, 287, 286), (288, 290, 289), (291, 293, 292), (294, 296, 295), (297, 299, 298), (282, 283, 278, 276), (277, 278, 281, 279), (280, 281, 287, 285), (286, 287, 283, 284), (294, 295, 284, 282), (285, 286, 299, 297), (298, 299, 295, 296), (288, 289, 296, 294), (297, 298, 293, 291), (292, 293, 289, 290), (276, 277, 290, 288), (291, 292, 279, 280), (282, 276, 288, 294), (314, 301, 303, 316), (320, 313, 317, 322), (321, 315, 304, 309), (302, 307, 311, 305), (308, 319, 323, 310), (300, 302, 301), (303, 305, 304), (306, 308, 307), (309, 311, 310), (312, 314, 313), (315, 317, 316), (318, 320, 319), (321, 323, 322), (306, 307, 302, 300), (301, 302, 305, 303), (304, 305, 311, 309), (310, 311, 307, 308), (318, 319, 308, 306), (309, 310, 323, 321), (322, 323, 319, 320), (312, 313, 320, 318), (321, 322, 317, 315), (316, 317, 313, 314), (300, 301, 314, 312), (315, 316, 303, 304), (306, 300, 312, 318), (338, 325, 327, 340), (344, 337, 341, 346), (345, 339, 328, 333), (326, 331, 335, 329), (332, 343, 347, 334), (324, 326, 325), (327, 329, 328), (330, 332, 331), (333, 335, 334), (336, 338, 337), (339, 341, 340), (342, 344, 343), (345, 347, 346), (330, 331, 326, 324), (325, 326, 329, 327), (328, 329, 335, 333), (334, 335, 331, 332), (342, 343, 332, 330), (333, 334, 347, 345), (346, 347, 343, 344), (336, 337, 344, 342), (345, 346, 341, 339), (340, 341, 337, 338), (324, 325, 338, 336), (339, 340, 327, 328), (330, 324, 336, 342), (362, 364, 351, 349), (368, 370, 365, 361), (369, 357, 352, 363), (350, 353, 359, 355), (356, 358, 371, 367), (348, 349, 350), (351, 352, 353), (354, 355, 356), (357, 358, 359), (360, 361, 362), (363, 364, 365), (366, 367, 368), (369, 370, 371), (354, 348, 350, 355), (349, 351, 353, 350), (352, 357, 359, 353), (358, 356, 355, 359), (366, 354, 356, 367), (357, 369, 371, 358), (370, 368, 367, 371), (360, 366, 368, 361), (369, 363, 365, 370), (364, 362, 361, 365), (348, 360, 362, 349), (363, 352, 351, 364), (354, 366, 360, 348), (380, 373, 377, 382), (409, 379, 383, 411), (372, 374, 373), (375, 377, 376), (378, 380, 379), (381, 383, 382), (410, 411, 383, 381), (382, 383, 379, 380), (372, 373, 380, 378), (381, 382, 377, 375), (376, 377, 373, 374), (412, 413, 374, 372), (408, 412, 372, 378), (375, 376, 415, 414), (374, 413, 415, 376), (381, 375, 414, 410), (378, 379, 409, 408), (226, 405, 403, 224), (217, 223, 402, 406), (223, 224, 403, 402), (219, 220, 401, 400), (214, 397, 395, 212), (205, 211, 394, 398), (211, 212, 395, 394), (207, 208, 393, 392), (202, 389, 387, 200), (193, 199, 386, 390), (199, 200, 387, 386), (195, 196, 385, 384)])
_uv = me_cube_032.uv_layers.new(name='UVMap')
_uv.uv.foreach_set('vector', [0.8237, 0.4721, 0.8478, 0.4337, 0.89, 0.4602, 0.8659, 0.4986, 0.6222, 0.8023, 0.6878, 0.7365, 0.7195, 0.7565, 0.662, 0.8274, 0.6856, 0.6909, 0.711, 0.7072, 0.6769, 0.7238, 0.5859, 0.6539, 0.6106, 0.6583, 0.5926, 0.6893, 0.7418, 0.7651, 0.7414, 0.7263, 0.7638, 0.7388, 0.8086, 0.8215, 0.8215, 0.7904, 0.8406, 0.812, 0.6769, 0.7238, 0.5926, 0.6893, 0.6106, 0.6583, 0.6856, 0.6909, 0.7638, 0.7388, 0.8215, 0.7904, 0.8086, 0.8215, 0.7418, 0.7651, 0.711, 0.7072, 0.7414, 0.7263, 0.7195, 0.7565, 0.6878, 0.7365, 0.8692, 0.7751, 0.8406, 0.812, 0.8215, 0.7904, 0.843, 0.7586, 0.7255, 0.6848, 0.711, 0.7072, 0.6856, 0.6909, 0.7003, 0.669, 0.6428, 0.8538, 0.6007, 0.8273, 0.6222, 0.8023, 0.662, 0.8274, 0.6294, 0.6245, 0.7003, 0.669, 0.6856, 0.6909, 0.6106, 0.6583, 0.04607, 0.1376, 0.004764, 0.08834, 0.1043, 0.004837, 0.1456, 0.05407, 0.4479, 0.6176, 0.3647, 0.5179, 0.4644, 0.4346, 0.5477, 0.5344, 0.2814, 0.5007, 0.327, 0.4728, 0.3224, 0.5327, 0.1675, 0.6106, 0.2001, 0.567, 0.2294, 0.6142, 0.4878, 0.3946, 0.4268, 0.3895, 0.4598, 0.3477, 0.58, 0.3154, 0.54, 0.2834, 0.5853, 0.2566, 0.3224, 0.5327, 0.2294, 0.6142, 0.2001, 0.567, 0.2814, 0.5007, 0.4598, 0.3477, 0.54, 0.2834, 0.58, 0.3154, 0.4878, 0.3946, 0.327, 0.4728, 0.4268, 0.3895, 0.4644, 0.4346, 0.3647, 0.5179, 0.548, 0.2059, 0.5853, 0.2566, 0.54, 0.2834, 0.5074, 0.2399, 0.2883, 0.4232, 0.327, 0.4728, 0.2814, 0.5007, 0.2479, 0.4571, 0.5853, 0.5795, 0.4855, 0.6627, 0.4479, 0.6176, 0.5477, 0.5344, 0.1638, 0.5274, 0.2479, 0.4571, 0.2814, 0.5007, 0.2001, 0.567, 0.607, 0.05497, 0.5859, 0.02831, 0.6155, 0.004837, 0.6366, 0.0315, 0.875, 0.4042, 0.8058, 0.3321, 0.8451, 0.3024, 0.9069, 0.3799, 0.7557, 0.3188, 0.7821, 0.3068, 0.7725, 0.3395, 0.6546, 0.3847, 0.6803, 0.3643, 0.6932, 0.3891, 0.858, 0.2741, 0.8237, 0.2752, 0.844, 0.251, 0.9255, 0.209, 0.9059, 0.1895, 0.9308, 0.1706, 0.7725, 0.3395, 0.6932, 0.3891, 0.6803, 0.3643, 0.7557, 0.3188, 0.844, 0.251, 0.9059, 0.1895, 0.9255, 0.209, 0.858, 0.2741, 0.7821, 0.3068, 0.8237, 0.2752, 0.8451, 0.3024, 0.8058, 0.3321, 0.9112, 0.1436, 0.9308, 0.1706, 0.9059, 0.1895, 0.8867, 0.1626, 0.7528, 0.2664, 0.7821, 0.3068, 0.7557, 0.3188, 0.7294, 0.2845, 0.9308, 0.4103, 0.9007, 0.4331, 0.875, 0.4042, 0.9069, 0.3799, 0.6591, 0.339, 0.7294, 0.2845, 0.7557, 0.3188, 0.6803, 0.3643, 0.1856, 0.8055, 0.2209, 0.7729, 0.2348, 0.7892, 0.1968, 0.8187, 0.2038, 0.6939, 0.2384, 0.7291, 0.2204, 0.7452, 0.1865, 0.7039, 0.2516, 0.7427, 0.2687, 0.7618, 0.2496, 0.779, 0.2324, 0.7598, 0.3001, 0.8308, 0.2627, 0.7926, 0.2807, 0.7765, 0.3119, 0.8147, 0.31, 0.7212, 0.2801, 0.7486, 0.2667, 0.7327, 0.2989, 0.708, 0.1847, 0.8306, 0.1968, 0.8187, 0.2046, 0.8287, 0.2348, 0.7892, 0.2496, 0.779, 0.2438, 0.7974, 0.3251, 0.7085, 0.3203, 0.7276, 0.31, 0.7212, 0.2687, 0.7618, 0.2801, 0.7486, 0.2872, 0.7586, 0.1719, 0.8165, 0.1766, 0.7963, 0.1856, 0.8055, 0.2324, 0.7598, 0.2209, 0.7729, 0.2141, 0.7629, 0.3132, 0.695, 0.2989, 0.708, 0.2942, 0.6969, 0.2516, 0.7427, 0.2577, 0.724, 0.2667, 0.7327, 0.3251, 0.8295, 0.314, 0.8446, 0.3001, 0.8308, 0.3119, 0.8147, 0.1968, 0.8187, 0.2348, 0.7892, 0.2438, 0.7974, 0.2046, 0.8287, 0.2496, 0.779, 0.2687, 0.7618, 0.2807, 0.7765, 0.2627, 0.7926, 0.2801, 0.7486, 0.31, 0.7212, 0.3203, 0.7276, 0.2872, 0.7586, 0.3132, 0.695, 0.3251, 0.7085, 0.31, 0.7212, 0.2989, 0.708, 0.2687, 0.7618, 0.2516, 0.7427, 0.2667, 0.7327, 0.2801, 0.7486, 0.2577, 0.724, 0.2942, 0.6969, 0.2989, 0.708, 0.2667, 0.7327, 0.1744, 0.6885, 0.1906, 0.6791, 0.2038, 0.6939, 0.1865, 0.7039, 0.2516, 0.7427, 0.2324, 0.7598, 0.2204, 0.7452, 0.2384, 0.7291, 0.2209, 0.7729, 0.1856, 0.8055, 0.1766, 0.7963, 0.2141, 0.7629, 0.1847, 0.8306, 0.1719, 0.8165, 0.1856, 0.8055, 0.1968, 0.8187, 0.2324, 0.7598, 0.2496, 0.779, 0.2348, 0.7892, 0.2209, 0.7729, 0.1814, 0.6634, 0.1906, 0.6791, 0.1744, 0.6885, 0.1653, 0.6727, 0.3483, 0.8694, 0.3809, 0.8941, 0.3684, 0.9082, 0.3399, 0.879, 0.4487, 0.8621, 0.4238, 0.9029, 0.4077, 0.8893, 0.438, 0.8531, 0.4143, 0.9188, 0.3989, 0.9372, 0.3804, 0.9217, 0.3959, 0.9033, 0.3383, 0.9719, 0.3687, 0.9358, 0.3848, 0.9493, 0.349, 0.9809, 0.4457, 0.9706, 0.4127, 0.9453, 0.425, 0.9316, 0.4539, 0.9613, 0.3261, 0.867, 0.3399, 0.879, 0.3307, 0.8865, 0.3684, 0.9082, 0.3804, 0.9217, 0.3622, 0.9179, 0.4596, 0.9821, 0.4405, 0.9806, 0.4457, 0.9706, 0.3989, 0.9372, 0.4127, 0.9453, 0.4052, 0.9544, 0.334, 0.8575, 0.3545, 0.8591, 0.3483, 0.8694, 0.3959, 0.9033, 0.3809, 0.8941, 0.3895, 0.8865, 0.4671, 0.9733, 0.4539, 0.9613, 0.4631, 0.9548, 0.4143, 0.9188, 0.4331, 0.9227, 0.425, 0.9316, 0.3348, 0.9944, 0.3258, 0.9869, 0.3383, 0.9719, 0.349, 0.9809, 0.3399, 0.879, 0.3684, 0.9082, 0.3622, 0.9179, 0.3307, 0.8865, 0.3804, 0.9217, 0.3989, 0.9372, 0.3848, 0.9493, 0.3687, 0.9358, 0.4127, 0.9453, 0.4457, 0.9706, 0.4405, 0.9806, 0.4052, 0.9544, 0.4671, 0.9733, 0.4596, 0.9821, 0.4457, 0.9706, 0.4539, 0.9613, 0.3989, 0.9372, 0.4143, 0.9188, 0.425, 0.9316, 0.4127, 0.9453, 0.4331, 0.9227, 0.4631, 0.9548, 0.4539, 0.9613, 0.425, 0.9316, 0.4506, 0.8382, 0.4596, 0.8458, 0.4487, 0.8621, 0.438, 0.8531, 0.4143, 0.9188, 0.3959, 0.9033, 0.4077, 0.8893, 0.4238, 0.9029, 0.3809, 0.8941, 0.3483, 0.8694, 0.3545, 0.8591, 0.3895, 0.8865, 0.3261, 0.867, 0.334, 0.8575, 0.3483, 0.8694, 0.3399, 0.879, 0.3959, 0.9033, 0.3804, 0.9217, 0.3684, 0.9082, 0.3809, 0.8941, 0.4671, 0.8368, 0.4596, 0.8458, 0.4506, 0.8382, 0.4581, 0.8292, 0.5323, 0.8659, 0.5224, 0.8581, 0.532, 0.8458, 0.5419, 0.8536, 0.5082, 0.8968, 0.4887, 0.8815, 0.511, 0.8677, 0.5234, 0.8774, 0.4894, 0.8356, 0.4956, 0.8268, 0.5203, 0.8401, 0.5119, 0.8501, 0.5497, 0.8436, 0.5375, 0.8341, 0.5475, 0.8054, 0.5674, 0.821, 0.492, 0.9176, 0.4678, 0.8987, 0.4755, 0.8887, 0.4997, 0.9076, 0.55, 0.8631, 0.5419, 0.8536, 0.5539, 0.8578, 0.532, 0.8458, 0.5203, 0.8401, 0.5265, 0.8344, 0.5679, 0.8837, 0.5726, 0.8793, 0.5761, 0.893, 0.4956, 0.8268, 0.4875, 0.821, 0.5023, 0.8202, 0.541, 0.8747, 0.5369, 0.8797, 0.5323, 0.8659, 0.5119, 0.8501, 0.5224, 0.8581, 0.5076, 0.8581, 0.5585, 0.8929, 0.567, 0.9017, 0.5539, 0.8973, 0.4894, 0.8356, 0.4868, 0.8449, 0.481, 0.8319, 0.5679, 0.8837, 0.55, 0.8631, 0.5539, 0.8578, 0.5726, 0.8793, 0.5419, 0.8536, 0.532, 0.8458, 0.5375, 0.8341, 0.5497, 0.8436, 0.5203, 0.8401, 0.4956, 0.8268, 0.5023, 0.8202, 0.5265, 0.8344, 0.5519, 0.791, 0.5761, 0.8099, 0.5674, 0.821, 0.5475, 0.8054, 0.5585, 0.8929, 0.5679, 0.8837, 0.5761, 0.893, 0.567, 0.9017, 0.4956, 0.8268, 0.4894, 0.8356, 0.481, 0.8319, 0.4875, 0.821, 0.4887, 0.8815, 0.5082, 0.8968, 0.4997, 0.9076, 0.4755, 0.8887, 0.541, 0.8747, 0.5585, 0.8929, 0.5539, 0.8973, 0.5369, 0.8797, 0.4894, 0.8356, 0.5119, 0.8501, 0.5076, 0.8581, 0.4868, 0.8449, 0.5224, 0.8581, 0.5323, 0.8659, 0.5234, 0.8774, 0.511, 0.8677, 0.55, 0.8631, 0.541, 0.8747, 0.5323, 0.8659, 0.5419, 0.8536, 0.5119, 0.8501, 0.5203, 0.8401, 0.532, 0.8458, 0.5224, 0.8581, 0.5679, 0.8837, 0.5585, 0.8929, 0.541, 0.8747, 0.55, 0.8631, 0.3037, 0.9635, 0.2758, 0.9396, 0.2875, 0.9275, 0.3125, 0.9541, 0.2096, 0.9651, 0.2354, 0.9307, 0.2489, 0.9428, 0.2174, 0.9721, 0.2464, 0.916, 0.2607, 0.9002, 0.2766, 0.9145, 0.2623, 0.9303, 0.3134, 0.8655, 0.2876, 0.8998, 0.2741, 0.8877, 0.3056, 0.8584, 0.2193, 0.8671, 0.2471, 0.8909, 0.2355, 0.903, 0.2105, 0.8764, 0.3251, 0.9658, 0.3125, 0.9541, 0.3213, 0.9481, 0.2875, 0.9275, 0.2766, 0.9145, 0.2948, 0.9189, 0.2065, 0.8552, 0.2248, 0.8579, 0.2193, 0.8671, 0.2607, 0.9002, 0.2471, 0.8909, 0.255, 0.883, 0.3165, 0.9753, 0.2982, 0.9726, 0.3037, 0.9635, 0.2623, 0.9303, 0.2758, 0.9396, 0.2679, 0.9475, 0.1978, 0.8647, 0.2105, 0.8764, 0.2017, 0.8824, 0.2464, 0.916, 0.2282, 0.9116, 0.2355, 0.903, 0.3193, 0.8452, 0.3251, 0.8504, 0.3134, 0.8655, 0.3056, 0.8584, 0.3125, 0.9541, 0.2875, 0.9275, 0.2948, 0.9189, 0.3213, 0.9481, 0.2766, 0.9145, 0.2607, 0.9002, 0.2741, 0.8877, 0.2876, 0.8998, 0.2471, 0.8909, 0.2193, 0.8671, 0.2248, 0.8579, 0.255, 0.883, 0.1978, 0.8647, 0.2065, 0.8552, 0.2193, 0.8671, 0.2105, 0.8764, 0.2607, 0.9002, 0.2464, 0.916, 0.2355, 0.903, 0.2471, 0.8909, 0.2282, 0.9116, 0.2017, 0.8824, 0.2105, 0.8764, 0.2355, 0.903, 0.2036, 0.9853, 0.1978, 0.9801, 0.2096, 0.9651, 0.2174, 0.9721, 0.2464, 0.916, 0.2623, 0.9303, 0.2489, 0.9428, 0.2354, 0.9307, 0.2758, 0.9396, 0.3037, 0.9635, 0.2982, 0.9726, 0.2679, 0.9475, 0.3251, 0.9658, 0.3165, 0.9753, 0.3037, 0.9635, 0.3125, 0.9541, 0.2623, 0.9303, 0.2766, 0.9145, 0.2875, 0.9275, 0.2758, 0.9396, 0.189, 0.9899, 0.1978, 0.9801, 0.2036, 0.9853, 0.1948, 0.9952, 0.6858, 0.96, 0.6593, 0.9406, 0.6699, 0.9287, 0.6924, 0.9524, 0.6026, 0.9678, 0.6266, 0.9377, 0.6353, 0.945, 0.6099, 0.9739, 0.6368, 0.925, 0.6503, 0.9088, 0.6595, 0.9165, 0.646, 0.9327, 0.6937, 0.8738, 0.6697, 0.9038, 0.661, 0.8966, 0.6864, 0.8677, 0.6105, 0.8815, 0.6369, 0.9009, 0.6264, 0.9129, 0.6039, 0.8891, 0.7047, 0.9635, 0.6924, 0.9524, 0.7014, 0.9455, 0.6699, 0.9287, 0.6595, 0.9165, 0.6759, 0.9195, 0.5975, 0.8709, 0.6161, 0.8715, 0.6105, 0.8815, 0.6503, 0.9088, 0.6369, 0.9009, 0.645, 0.8937, 0.6988, 0.9706, 0.6802, 0.97, 0.6858, 0.96, 0.646, 0.9327, 0.6593, 0.9406, 0.6513, 0.9478, 0.5916, 0.8781, 0.6039, 0.8891, 0.5948, 0.896, 0.6368, 0.925, 0.6204, 0.922, 0.6264, 0.9129, 0.698, 0.8544, 0.7047, 0.8601, 0.6937, 0.8738, 0.6864, 0.8677, 0.6924, 0.9524, 0.6699, 0.9287, 0.6759, 0.9195, 0.7014, 0.9455, 0.6595, 0.9165, 0.6503, 0.9088, 0.661, 0.8966, 0.6697, 0.9038, 0.6369, 0.9009, 0.6105, 0.8815, 0.6161, 0.8715, 0.645, 0.8937, 0.5916, 0.8781, 0.5975, 0.8709, 0.6105, 0.8815, 0.6039, 0.8891, 0.6503, 0.9088, 0.6368, 0.925, 0.6264, 0.9129, 0.6369, 0.9009, 0.6204, 0.922, 0.5948, 0.896, 0.6039, 0.8891, 0.6264, 0.9129, 0.5983, 0.9871, 0.5916, 0.9814, 0.6026, 0.9678, 0.6099, 0.9739, 0.6368, 0.925, 0.646, 0.9327, 0.6353, 0.945, 0.6266, 0.9377, 0.6593, 0.9406, 0.6858, 0.96, 0.6802, 0.97, 0.6513, 0.9478, 0.7047, 0.9635, 0.6988, 0.9706, 0.6858, 0.96, 0.6924, 0.9524, 0.646, 0.9327, 0.6595, 0.9165, 0.6699, 0.9287, 0.6593, 0.9406, 0.5859, 0.9882, 0.5916, 0.9814, 0.5983, 0.9871, 0.5927, 0.9939, 0.9597, 0.4798, 0.9505, 0.4718, 0.9587, 0.4521, 0.9705, 0.4574, 0.948, 0.5101, 0.9572, 0.5, 0.9678, 0.5188, 0.9628, 0.523, 0.9792, 0.4394, 0.9774, 0.4432, 0.9653, 0.4375, 0.967, 0.4337, 0.9317, 0.4768, 0.9222, 0.4856, 0.9144, 0.4756, 0.9187, 0.4704, 0.9188, 0.5041, 0.9276, 0.5127, 0.9109, 0.5225, 0.9047, 0.5114, 0.9443, 0.4822, 0.9317, 0.4768, 0.9432, 0.47, 0.9248, 0.4595, 0.9187, 0.4704, 0.9092, 0.4641, 0.9304, 0.4963, 0.9159, 0.4963, 0.9222, 0.4856, 0.9063, 0.4674, 0.9144, 0.4756, 0.905, 0.4841, 0.9533, 0.4904, 0.966, 0.4909, 0.9572, 0.5, 0.9747, 0.5286, 0.9678, 0.5188, 0.9792, 0.5123, 0.9394, 0.5044, 0.948, 0.5101, 0.9392, 0.5194, 0.9713, 0.5316, 0.9539, 0.5329, 0.9628, 0.523, 0.9304, 0.4963, 0.9222, 0.4856, 0.9317, 0.4768, 0.9443, 0.4822, 0.9432, 0.47, 0.9317, 0.4768, 0.9187, 0.4704, 0.9248, 0.4595, 0.9092, 0.4641, 0.9187, 0.4704, 0.9144, 0.4756, 0.9063, 0.4674, 0.905, 0.4841, 0.9144, 0.4756, 0.9222, 0.4856, 0.9159, 0.4963, 0.9394, 0.5044, 0.9276, 0.5127, 0.9188, 0.5041, 0.9304, 0.4963, 0.8906, 0.5193, 0.9047, 0.5114, 0.9109, 0.5225, 0.8974, 0.5308, 0.9628, 0.523, 0.9539, 0.5329, 0.9392, 0.5194, 0.948, 0.5101, 0.9533, 0.4904, 0.9572, 0.5, 0.948, 0.5101, 0.9394, 0.5044, 0.9713, 0.5316, 0.9628, 0.523, 0.9678, 0.5188, 0.9747, 0.5286, 0.9792, 0.5123, 0.9678, 0.5188, 0.9572, 0.5, 0.966, 0.4909, 0.9443, 0.4822, 0.9505, 0.4718, 0.9597, 0.4798, 0.9533, 0.4904, 0.9774, 0.4432, 0.9705, 0.4574, 0.9587, 0.4521, 0.9653, 0.4375, 0.9304, 0.4963, 0.9443, 0.4822, 0.9533, 0.4904, 0.9394, 0.5044, 0.5616, 0.7775, 0.5428, 0.7567, 0.5546, 0.746, 0.5734, 0.7668, 0.4957, 0.7654, 0.5138, 0.749, 0.5184, 0.7543, 0.5004, 0.7705, 0.5851, 0.6951, 0.5811, 0.7134, 0.572, 0.7057, 0.5428, 0.7331, 0.554, 0.7217, 0.56, 0.7311, 0.489, 0.7826, 0.5004, 0.7705, 0.5072, 0.7803, 0.5311, 0.7438, 0.5273, 0.7613, 0.5184, 0.7543, 0.5259, 0.738, 0.5311, 0.7438, 0.5184, 0.7543, 0.5138, 0.749, 0.5273, 0.7613, 0.5072, 0.7803, 0.5004, 0.7705, 0.5184, 0.7543, 0.5851, 0.7797, 0.5734, 0.7904, 0.5616, 0.7775, 0.5734, 0.7668, 0.5311, 0.7438, 0.5428, 0.7331, 0.5546, 0.746, 0.5428, 0.7567, 0.554, 0.7217, 0.572, 0.7057, 0.5811, 0.7134, 0.56, 0.7311, 0.5798, 0.689, 0.5851, 0.6951, 0.572, 0.7057, 0.5673, 0.7004, 0.473, 0.6799, 0.4678, 0.674, 0.4795, 0.6634, 0.4848, 0.6692, 0.5428, 0.7331, 0.5375, 0.7274, 0.5494, 0.7167, 0.554, 0.7217, 0.572, 0.7057, 0.554, 0.7217, 0.5494, 0.7167, 0.5673, 0.7004, 0.5311, 0.7438, 0.5259, 0.738, 0.5375, 0.7274, 0.5428, 0.7331, 0.489, 0.7826, 0.4832, 0.7768, 0.4957, 0.7654, 0.5004, 0.7705, 0.9059, 0.1895, 0.844, 0.251, 0.817, 0.2166, 0.8867, 0.1626, 0.7821, 0.3068, 0.7528, 0.2664, 0.7917, 0.2362, 0.8237, 0.2752, 0.8237, 0.2752, 0.7917, 0.2362, 0.817, 0.2166, 0.844, 0.251, 0.6546, 0.3847, 0.6334, 0.359, 0.6591, 0.339, 0.6803, 0.3643, 0.54, 0.2834, 0.4598, 0.3477, 0.4252, 0.3087, 0.5074, 0.2399, 0.327, 0.4728, 0.2883, 0.4232, 0.3835, 0.3436, 0.4268, 0.3895, 0.4268, 0.3895, 0.3835, 0.3436, 0.4252, 0.3087, 0.4598, 0.3477, 0.1675, 0.6106, 0.1191, 0.5648, 0.1638, 0.5274, 0.2001, 0.567, 0.8215, 0.7904, 0.7638, 0.7388, 0.7762, 0.7167, 0.843, 0.7586, 0.711, 0.7072, 0.7255, 0.6848, 0.7551, 0.7034, 0.7414, 0.7263, 0.7414, 0.7263, 0.7551, 0.7034, 0.7762, 0.7167, 0.7638, 0.7388, 0.5859, 0.6539, 0.6063, 0.6099, 0.6294, 0.6245, 0.6106, 0.6583, 0.8237, 0.4721, 0.8659, 0.4986, 0.8419, 0.537, 0.7997, 0.5105, 0.7865, 0.5407, 0.8264, 0.5658, 0.7875, 0.6483, 0.7558, 0.6284, 0.7136, 0.6462, 0.7395, 0.6241, 0.7394, 0.6621, 0.6371, 0.5725, 0.6719, 0.5632, 0.6518, 0.5928, 0.8049, 0.6647, 0.7908, 0.6959, 0.7698, 0.6811, 0.8847, 0.7004, 0.89, 0.7333, 0.8623, 0.7254, 0.7395, 0.6241, 0.7136, 0.6462, 0.6518, 0.5928, 0.6719, 0.5632, 0.7908, 0.6959, 0.8049, 0.6647, 0.8847, 0.7004, 0.8623, 0.7254, 0.7394, 0.6621, 0.7558, 0.6284, 0.7875, 0.6483, 0.7698, 0.6811, 0.8692, 0.7751, 0.843, 0.7586, 0.8623, 0.7254, 0.89, 0.7333, 0.7255, 0.6848, 0.7003, 0.669, 0.7136, 0.6462, 0.7394, 0.6621, 0.8419, 0.537, 0.8264, 0.5658, 0.7865, 0.5407, 0.7997, 0.5105, 0.6294, 0.6245, 0.6518, 0.5928, 0.7136, 0.6462, 0.7003, 0.669, 0.04607, 0.1376, 0.1456, 0.05407, 0.1869, 0.1033, 0.08737, 0.1868, 0.1251, 0.2318, 0.2247, 0.1483, 0.3082, 0.2478, 0.2086, 0.3313, 0.2108, 0.4163, 0.1865, 0.3703, 0.2464, 0.3763, 0.08258, 0.509, 0.08989, 0.4474, 0.1312, 0.4847, 0.3517, 0.2319, 0.3929, 0.2677, 0.3459, 0.2928, 0.4459, 0.1551, 0.5048, 0.1603, 0.4703, 0.2001, 0.1865, 0.3703, 0.2108, 0.4163, 0.1312, 0.4847, 0.08989, 0.4474, 0.3929, 0.2677, 0.3517, 0.2319, 0.4459, 0.1551, 0.4703, 0.2001, 0.2464, 0.3763, 0.2086, 0.3313, 0.3082, 0.2478, 0.3459, 0.2928, 0.548, 0.2059, 0.5074, 0.2399, 0.4703, 0.2001, 0.5048, 0.1603, 0.2883, 0.4232, 0.2479, 0.4571, 0.2108, 0.4163, 0.2464, 0.3763, 0.1869, 0.1033, 0.2247, 0.1483, 0.1251, 0.2318, 0.08737, 0.1868, 0.1638, 0.5274, 0.1312, 0.4847, 0.2108, 0.4163, 0.2479, 0.4571, 0.607, 0.05497, 0.6366, 0.0315, 0.6578, 0.05816, 0.6282, 0.08163, 0.6498, 0.1137, 0.6812, 0.08885, 0.7409, 0.1681, 0.7023, 0.1987, 0.7028, 0.2506, 0.6869, 0.2291, 0.7209, 0.228, 0.6138, 0.3321, 0.6191, 0.2936, 0.6399, 0.3123, 0.7716, 0.1626, 0.7904, 0.1819, 0.7619, 0.1956, 0.8513, 0.1134, 0.8898, 0.1178, 0.8654, 0.1372, 0.6869, 0.2291, 0.7028, 0.2506, 0.6399, 0.3123, 0.6191, 0.2936, 0.7904, 0.1819, 0.7716, 0.1626, 0.8513, 0.1134, 0.8654, 0.1372, 0.7209, 0.228, 0.7023, 0.1987, 0.7409, 0.1681, 0.7619, 0.1956, 0.9112, 0.1436, 0.8867, 0.1626, 0.8654, 0.1372, 0.8898, 0.1178, 0.7528, 0.2664, 0.7294, 0.2845, 0.7028, 0.2506, 0.7209, 0.228, 0.6578, 0.05816, 0.6812, 0.08885, 0.6498, 0.1137, 0.6282, 0.08163, 0.6591, 0.339, 0.6399, 0.3123, 0.7028, 0.2506, 0.7294, 0.2845, 0.0251, 0.7025, 0.03634, 0.6893, 0.07427, 0.7187, 0.06042, 0.7351, 0.04334, 0.8141, 0.02598, 0.804, 0.05985, 0.7627, 0.07788, 0.7788, 0.09108, 0.7652, 0.07191, 0.7481, 0.08906, 0.7289, 0.1082, 0.7461, 0.1396, 0.6771, 0.1514, 0.6932, 0.1202, 0.7315, 0.1022, 0.7153, 0.1495, 0.7868, 0.1384, 0.7999, 0.1062, 0.7752, 0.1196, 0.7594, 0.0242, 0.6774, 0.04407, 0.6792, 0.03634, 0.6893, 0.07427, 0.7187, 0.08328, 0.7105, 0.08906, 0.7289, 0.1646, 0.7994, 0.1495, 0.7868, 0.1598, 0.7804, 0.1082, 0.7461, 0.1267, 0.7493, 0.1196, 0.7594, 0.01137, 0.6914, 0.0251, 0.7025, 0.01612, 0.7116, 0.07191, 0.7481, 0.05362, 0.745, 0.06042, 0.7351, 0.1527, 0.8129, 0.1337, 0.811, 0.1384, 0.7999, 0.09108, 0.7652, 0.1062, 0.7752, 0.09717, 0.7839, 0.1646, 0.6784, 0.1514, 0.6932, 0.1396, 0.6771, 0.1535, 0.6634, 0.03634, 0.6893, 0.04407, 0.6792, 0.08328, 0.7105, 0.07427, 0.7187, 0.08906, 0.7289, 0.1022, 0.7153, 0.1202, 0.7315, 0.1082, 0.7461, 0.1196, 0.7594, 0.1267, 0.7493, 0.1598, 0.7804, 0.1495, 0.7868, 0.1527, 0.8129, 0.1384, 0.7999, 0.1495, 0.7868, 0.1646, 0.7994, 0.1082, 0.7461, 0.1196, 0.7594, 0.1062, 0.7752, 0.09108, 0.7652, 0.09717, 0.7839, 0.1062, 0.7752, 0.1384, 0.7999, 0.1337, 0.811, 0.01389, 0.8194, 0.02598, 0.804, 0.04334, 0.8141, 0.03007, 0.8288, 0.09108, 0.7652, 0.07788, 0.7788, 0.05985, 0.7627, 0.07191, 0.7481, 0.06042, 0.7351, 0.05362, 0.745, 0.01612, 0.7116, 0.0251, 0.7025, 0.0242, 0.6774, 0.03634, 0.6893, 0.0251, 0.7025, 0.01137, 0.6914, 0.07191, 0.7481, 0.06042, 0.7351, 0.07427, 0.7187, 0.08906, 0.7289, 0.02095, 0.8446, 0.004764, 0.8352, 0.01389, 0.8194, 0.03007, 0.8288, 0.3483, 0.7884, 0.3399, 0.7788, 0.3684, 0.7496, 0.3809, 0.7637, 0.4487, 0.7957, 0.438, 0.8046, 0.4077, 0.7685, 0.4238, 0.7549, 0.4143, 0.739, 0.3959, 0.7545, 0.3804, 0.736, 0.3989, 0.7206, 0.3383, 0.6858, 0.349, 0.6769, 0.3848, 0.7084, 0.3687, 0.722, 0.4457, 0.6872, 0.4539, 0.6964, 0.425, 0.7262, 0.4127, 0.7125, 0.3261, 0.7908, 0.3307, 0.7713, 0.3399, 0.7788, 0.3684, 0.7496, 0.3622, 0.7399, 0.3804, 0.736, 0.4596, 0.6757, 0.4457, 0.6872, 0.4405, 0.6772, 0.3989, 0.7206, 0.4052, 0.7034, 0.4127, 0.7125, 0.334, 0.8003, 0.3483, 0.7884, 0.3545, 0.7987, 0.3959, 0.7545, 0.3895, 0.7712, 0.3809, 0.7637, 0.4671, 0.6845, 0.4631, 0.7029, 0.4539, 0.6964, 0.4143, 0.739, 0.425, 0.7262, 0.4331, 0.7351, 0.3348, 0.6634, 0.349, 0.6769, 0.3383, 0.6858, 0.3258, 0.6709, 0.3399, 0.7788, 0.3307, 0.7713, 0.3622, 0.7399, 0.3684, 0.7496, 0.3804, 0.736, 0.3687, 0.722, 0.3848, 0.7084, 0.3989, 0.7206, 0.4127, 0.7125, 0.4052, 0.7034, 0.4405, 0.6772, 0.4457, 0.6872, 0.4671, 0.6845, 0.4539, 0.6964, 0.4457, 0.6872, 0.4596, 0.6757, 0.3989, 0.7206, 0.4127, 0.7125, 0.425, 0.7262, 0.4143, 0.739, 0.4331, 0.7351, 0.425, 0.7262, 0.4539, 0.6964, 0.4631, 0.7029, 0.4506, 0.8196, 0.438, 0.8046, 0.4487, 0.7957, 0.4596, 0.812, 0.4143, 0.739, 0.4238, 0.7549, 0.4077, 0.7685, 0.3959, 0.7545, 0.3809, 0.7637, 0.3895, 0.7712, 0.3545, 0.7987, 0.3483, 0.7884, 0.3261, 0.7908, 0.3399, 0.7788, 0.3483, 0.7884, 0.334, 0.8003, 0.3959, 0.7545, 0.3809, 0.7637, 0.3684, 0.7496, 0.3804, 0.736, 0.4671, 0.821, 0.4581, 0.8286, 0.4506, 0.8196, 0.4596, 0.812, 0.8894, 0.9061, 0.899, 0.9184, 0.889, 0.9262, 0.8794, 0.9139, 0.8653, 0.8753, 0.8804, 0.8946, 0.868, 0.9043, 0.8458, 0.8905, 0.8464, 0.9364, 0.8689, 0.9219, 0.8773, 0.9319, 0.8526, 0.9452, 0.9068, 0.9284, 0.9244, 0.951, 0.9045, 0.9666, 0.8945, 0.938, 0.849, 0.8544, 0.8567, 0.8644, 0.8326, 0.8833, 0.8248, 0.8733, 0.907, 0.9089, 0.9109, 0.9142, 0.899, 0.9184, 0.889, 0.9262, 0.8835, 0.9377, 0.8773, 0.9319, 0.9249, 0.8883, 0.9331, 0.8791, 0.9297, 0.8927, 0.8526, 0.9452, 0.8593, 0.9519, 0.8446, 0.9511, 0.898, 0.8973, 0.8894, 0.9061, 0.8939, 0.8923, 0.8689, 0.9219, 0.8646, 0.914, 0.8794, 0.9139, 0.9155, 0.8792, 0.9109, 0.8747, 0.924, 0.8703, 0.8464, 0.9364, 0.838, 0.9402, 0.8438, 0.9271, 0.9249, 0.8883, 0.9297, 0.8927, 0.9109, 0.9142, 0.907, 0.9089, 0.899, 0.9184, 0.9068, 0.9284, 0.8945, 0.938, 0.889, 0.9262, 0.8773, 0.9319, 0.8835, 0.9377, 0.8593, 0.9519, 0.8526, 0.9452, 0.9089, 0.981, 0.9045, 0.9666, 0.9244, 0.951, 0.9331, 0.9621, 0.9155, 0.8792, 0.924, 0.8703, 0.9331, 0.8791, 0.9249, 0.8883, 0.8526, 0.9452, 0.8446, 0.9511, 0.838, 0.9402, 0.8464, 0.9364, 0.8458, 0.8905, 0.8326, 0.8833, 0.8567, 0.8644, 0.8653, 0.8753, 0.898, 0.8973, 0.8939, 0.8923, 0.9109, 0.8747, 0.9155, 0.8792, 0.8464, 0.9364, 0.8438, 0.9271, 0.8646, 0.914, 0.8689, 0.9219, 0.8794, 0.9139, 0.868, 0.9043, 0.8804, 0.8946, 0.8894, 0.9061, 0.907, 0.9089, 0.899, 0.9184, 0.8894, 0.9061, 0.898, 0.8973, 0.8689, 0.9219, 0.8794, 0.9139, 0.889, 0.9262, 0.8773, 0.9319, 0.9249, 0.8883, 0.907, 0.9089, 0.898, 0.8973, 0.9155, 0.8792, 0.1195, 0.8769, 0.1283, 0.8862, 0.1032, 0.9128, 0.09163, 0.9007, 0.02536, 0.8753, 0.03317, 0.8683, 0.06466, 0.8975, 0.05118, 0.9097, 0.06219, 0.9243, 0.07806, 0.91, 0.09236, 0.9259, 0.07649, 0.9402, 0.1292, 0.9749, 0.1214, 0.9819, 0.08989, 0.9527, 0.1034, 0.9405, 0.0351, 0.9733, 0.02626, 0.964, 0.0513, 0.9373, 0.06292, 0.9495, 0.1409, 0.8746, 0.1371, 0.8923, 0.1283, 0.8862, 0.1032, 0.9128, 0.1106, 0.9214, 0.09236, 0.9259, 0.0223, 0.9852, 0.0351, 0.9733, 0.04061, 0.9825, 0.07649, 0.9402, 0.07083, 0.9573, 0.06292, 0.9495, 0.1322, 0.865, 0.1195, 0.8769, 0.1139, 0.8677, 0.07806, 0.91, 0.08372, 0.8929, 0.09163, 0.9007, 0.01362, 0.9756, 0.0175, 0.9579, 0.02626, 0.964, 0.06219, 0.9243, 0.0513, 0.9373, 0.04396, 0.9287, 0.1351, 0.9952, 0.1214, 0.9819, 0.1292, 0.9749, 0.1409, 0.9899, 0.1283, 0.8862, 0.1371, 0.8923, 0.1106, 0.9214, 0.1032, 0.9128, 0.09236, 0.9259, 0.1034, 0.9405, 0.08989, 0.9527, 0.07649, 0.9402, 0.06292, 0.9495, 0.07083, 0.9573, 0.04061, 0.9825, 0.0351, 0.9733, 0.01362, 0.9756, 0.02626, 0.964, 0.0351, 0.9733, 0.0223, 0.9852, 0.07649, 0.9402, 0.06292, 0.9495, 0.0513, 0.9373, 0.06219, 0.9243, 0.04396, 0.9287, 0.0513, 0.9373, 0.02626, 0.964, 0.0175, 0.9579, 0.01942, 0.855, 0.03317, 0.8683, 0.02536, 0.8753, 0.01362, 0.8602, 0.06219, 0.9243, 0.05118, 0.9097, 0.06466, 0.8975, 0.07806, 0.91, 0.09163, 0.9007, 0.08372, 0.8929, 0.1139, 0.8677, 0.1195, 0.8769, 0.1409, 0.8746, 0.1283, 0.8862, 0.1195, 0.8769, 0.1322, 0.865, 0.07806, 0.91, 0.09163, 0.9007, 0.1032, 0.9128, 0.09236, 0.9259, 0.004764, 0.8504, 0.01056, 0.8452, 0.01942, 0.855, 0.01362, 0.8602, 0.8052, 0.8883, 0.8118, 0.8959, 0.7894, 0.9196, 0.7788, 0.9077, 0.722, 0.8805, 0.7293, 0.8744, 0.7547, 0.9034, 0.746, 0.9106, 0.7562, 0.9233, 0.7654, 0.9156, 0.779, 0.9318, 0.7698, 0.9395, 0.8131, 0.9745, 0.8059, 0.9806, 0.7805, 0.9517, 0.7891, 0.9445, 0.7299, 0.9668, 0.7233, 0.9592, 0.7458, 0.9354, 0.7564, 0.9474, 0.8242, 0.8848, 0.8209, 0.9028, 0.8118, 0.8959, 0.7894, 0.9196, 0.7953, 0.9288, 0.779, 0.9318, 0.7169, 0.9774, 0.7299, 0.9668, 0.7356, 0.9768, 0.7698, 0.9395, 0.7644, 0.9546, 0.7564, 0.9474, 0.8182, 0.8777, 0.8052, 0.8883, 0.7996, 0.8783, 0.7654, 0.9156, 0.7707, 0.9005, 0.7788, 0.9077, 0.711, 0.9702, 0.7143, 0.9523, 0.7233, 0.9592, 0.7562, 0.9233, 0.7458, 0.9354, 0.7399, 0.9263, 0.8174, 0.9939, 0.8059, 0.9806, 0.8131, 0.9745, 0.8242, 0.9882, 0.8118, 0.8959, 0.8209, 0.9028, 0.7953, 0.9288, 0.7894, 0.9196, 0.779, 0.9318, 0.7891, 0.9445, 0.7805, 0.9517, 0.7698, 0.9395, 0.7564, 0.9474, 0.7644, 0.9546, 0.7356, 0.9768, 0.7299, 0.9668, 0.711, 0.9702, 0.7233, 0.9592, 0.7299, 0.9668, 0.7169, 0.9774, 0.7698, 0.9395, 0.7564, 0.9474, 0.7458, 0.9354, 0.7562, 0.9233, 0.7399, 0.9263, 0.7458, 0.9354, 0.7233, 0.9592, 0.7143, 0.9523, 0.7178, 0.8612, 0.7293, 0.8744, 0.722, 0.8805, 0.711, 0.8669, 0.7562, 0.9233, 0.746, 0.9106, 0.7547, 0.9034, 0.7654, 0.9156, 0.7788, 0.9077, 0.7707, 0.9005, 0.7996, 0.8783, 0.8052, 0.8883, 0.8242, 0.8848, 0.8118, 0.8959, 0.8052, 0.8883, 0.8182, 0.8777, 0.7654, 0.9156, 0.7788, 0.9077, 0.7894, 0.9196, 0.779, 0.9318, 0.7053, 0.8601, 0.7121, 0.8544, 0.7178, 0.8612, 0.711, 0.8669, 0.9597, 0.5866, 0.9705, 0.6091, 0.9587, 0.6143, 0.9505, 0.5946, 0.948, 0.5563, 0.9628, 0.5435, 0.9678, 0.5476, 0.9572, 0.5665, 0.9792, 0.627, 0.967, 0.6327, 0.9653, 0.6289, 0.9774, 0.6232, 0.9317, 0.5897, 0.9187, 0.596, 0.9144, 0.5908, 0.9222, 0.5808, 0.9188, 0.5623, 0.9047, 0.5551, 0.9109, 0.5439, 0.9276, 0.5538, 0.9443, 0.5842, 0.9432, 0.5964, 0.9317, 0.5897, 0.9248, 0.6069, 0.9092, 0.6024, 0.9187, 0.596, 0.9304, 0.5701, 0.9222, 0.5808, 0.9159, 0.5702, 0.9063, 0.5991, 0.905, 0.5823, 0.9144, 0.5908, 0.9533, 0.5761, 0.9572, 0.5665, 0.966, 0.5756, 0.9747, 0.5378, 0.9792, 0.5542, 0.9678, 0.5476, 0.9394, 0.562, 0.9392, 0.547, 0.948, 0.5563, 0.9713, 0.5349, 0.9628, 0.5435, 0.9539, 0.5335, 0.9304, 0.5701, 0.9443, 0.5842, 0.9317, 0.5897, 0.9222, 0.5808, 0.9432, 0.5964, 0.9248, 0.6069, 0.9187, 0.596, 0.9317, 0.5897, 0.9092, 0.6024, 0.9063, 0.5991, 0.9144, 0.5908, 0.9187, 0.596, 0.905, 0.5823, 0.9159, 0.5702, 0.9222, 0.5808, 0.9144, 0.5908, 0.9394, 0.562, 0.9304, 0.5701, 0.9188, 0.5623, 0.9276, 0.5538, 0.8906, 0.5472, 0.8974, 0.5356, 0.9109, 0.5439, 0.9047, 0.5551, 0.9628, 0.5435, 0.948, 0.5563, 0.9392, 0.547, 0.9539, 0.5335, 0.9533, 0.5761, 0.9394, 0.562, 0.948, 0.5563, 0.9572, 0.5665, 0.9713, 0.5349, 0.9747, 0.5378, 0.9678, 0.5476, 0.9628, 0.5435, 0.9792, 0.5542, 0.966, 0.5756, 0.9572, 0.5665, 0.9678, 0.5476, 0.9443, 0.5842, 0.9533, 0.5761, 0.9597, 0.5866, 0.9505, 0.5946, 0.9774, 0.6232, 0.9653, 0.6289, 0.9587, 0.6143, 0.9705, 0.6091, 0.9304, 0.5701, 0.9394, 0.562, 0.9533, 0.5761, 0.9443, 0.5842, 0.49, 0.6986, 0.5018, 0.6879, 0.5206, 0.7086, 0.5089, 0.7193, 0.4957, 0.7654, 0.4911, 0.7602, 0.5089, 0.7438, 0.5138, 0.749, 0.5743, 0.6832, 0.5625, 0.6953, 0.5557, 0.6854, 0.5324, 0.7216, 0.5361, 0.7047, 0.5448, 0.7116, 0.4779, 0.7704, 0.482, 0.7525, 0.4911, 0.7602, 0.5206, 0.7323, 0.5089, 0.7438, 0.5028, 0.7343, 0.5259, 0.738, 0.5138, 0.749, 0.5089, 0.7438, 0.5206, 0.7323, 0.5028, 0.7343, 0.5089, 0.7438, 0.4911, 0.7602, 0.482, 0.7525, 0.4901, 0.675, 0.5018, 0.6879, 0.49, 0.6986, 0.4783, 0.6857, 0.5206, 0.7323, 0.5089, 0.7193, 0.5206, 0.7086, 0.5324, 0.7216, 0.5448, 0.7116, 0.5361, 0.7047, 0.5557, 0.6854, 0.5625, 0.6953, 0.5798, 0.689, 0.5673, 0.7004, 0.5625, 0.6953, 0.5743, 0.6832, 0.473, 0.6799, 0.4848, 0.6692, 0.4901, 0.675, 0.4783, 0.6857, 0.5324, 0.7216, 0.5448, 0.7116, 0.5494, 0.7167, 0.5375, 0.7274, 0.5625, 0.6953, 0.5673, 0.7004, 0.5494, 0.7167, 0.5448, 0.7116, 0.5206, 0.7323, 0.5324, 0.7216, 0.5375, 0.7274, 0.5259, 0.738, 0.4779, 0.7704, 0.4911, 0.7602, 0.4957, 0.7654, 0.4832, 0.7768, 0.8654, 0.1372, 0.8867, 0.1626, 0.817, 0.2166, 0.7904, 0.1819, 0.7209, 0.228, 0.7619, 0.1956, 0.7917, 0.2362, 0.7528, 0.2664, 0.7619, 0.1956, 0.7904, 0.1819, 0.817, 0.2166, 0.7917, 0.2362, 0.6138, 0.3321, 0.6399, 0.3123, 0.6591, 0.339, 0.6334, 0.359, 0.4703, 0.2001, 0.5074, 0.2399, 0.4252, 0.3087, 0.3929, 0.2677, 0.2464, 0.3763, 0.3459, 0.2928, 0.3835, 0.3436, 0.2883, 0.4232, 0.3459, 0.2928, 0.3929, 0.2677, 0.4252, 0.3087, 0.3835, 0.3436, 0.08258, 0.509, 0.1312, 0.4847, 0.1638, 0.5274, 0.1191, 0.5648, 0.8623, 0.7254, 0.843, 0.7586, 0.7762, 0.7167, 0.7908, 0.6959, 0.7394, 0.6621, 0.7698, 0.6811, 0.7551, 0.7034, 0.7255, 0.6848, 0.7698, 0.6811, 0.7908, 0.6959, 0.7762, 0.7167, 0.7551, 0.7034, 0.6371, 0.5725, 0.6518, 0.5928, 0.6294, 0.6245, 0.6063, 0.6099])
me_cube_032.materials.append(mat_metal)
me_cube_032.use_remesh_preserve_volume = False
me_cube_032.use_remesh_preserve_attributes = False
me_cube_032.use_mirror_vertex_groups = False
me_cube_032.update()
me_wgts_rig = bpy.data.meshes.new('WGTS_rig')
me_wgts_rig.from_pydata([], [], [])
me_wgts_rig.use_remesh_fix_poles = True
me_wgts_rig.use_remesh_preserve_attributes = False
me_wgts_rig.use_mirror_vertex_groups = False
me_wgts_rig.update()
arm_metarig = bpy.data.armatures.new('metarig')  # bones are not reproduced
arm_rig = bpy.data.armatures.new('rig')  # bones are not reproduced
arm_metarig_003 = bpy.data.armatures.new('metarig.003')  # bones are not reproduced

# ---- objects
ob_light = bpy.data.objects.new('Light', light_light)
ob_camera = bpy.data.objects.new('Camera', cam_camera)
ob_metarig = bpy.data.objects.new('metarig', arm_metarig)
ob_cube_013 = bpy.data.objects.new('Cube.013', me_cube_021)
ob_cube_014 = bpy.data.objects.new('Cube.014', me_cube_022)
ob_cube_015 = bpy.data.objects.new('Cube.015', me_cube_023)
ob_cube_016 = bpy.data.objects.new('Cube.016', me_cube_024)
ob_cube_017 = bpy.data.objects.new('Cube.017', me_cube_025)
ob_cube_018 = bpy.data.objects.new('Cube.018', me_cube_026)
ob_cube_019 = bpy.data.objects.new('Cube.019', me_cube_027)
ob_cube_020 = bpy.data.objects.new('Cube.020', me_cube_028)
ob_cube_021 = bpy.data.objects.new('Cube.021', me_cube_029)
ob_cube_022 = bpy.data.objects.new('Cube.022', me_cube_030)
ob_rig = bpy.data.objects.new('rig', arm_rig)
ob_cube_001 = bpy.data.objects.new('Cube.001', me_cube_032)
ob_metarig_001 = bpy.data.objects.new('metarig.001', arm_metarig_003)
ob_light_001 = bpy.data.objects.new('Light.001', light_light_001)
ob_light_002 = bpy.data.objects.new('Light.002', light_light_002)
ob_wgts_rig = bpy.data.objects.new('WGTS_rig', me_wgts_rig)

# ---- transforms, parenting, visibility, modifiers, constraints
ob_light.location = (3.026, -2.081, 2.792)
ob_light.rotation_euler = (0.6503, 0.05522, 1.866)
ob_light.lock_rotations_4d = False
ob_light.empty_display_type = 'ARROWS'
ob_light.color = (0.0, 0.0, 0.0, 0.0)
ob_light.lineart.crease_threshold = 0.0
ob_camera.location = (1.277, -2.946, 1.205)
ob_camera.rotation_euler = (1.473, -1.496e-06, 0.1117)
ob_camera.scale = (1.0, 1.0, 1.0)
ob_camera.lock_rotations_4d = False
ob_camera.empty_display_type = 'ARROWS'
ob_camera.color = (0.0, 0.0, 0.0, 0.0)
ob_camera.display_type = 'WIRE'
ob_camera.lineart.crease_threshold = 0.0
ob_metarig.location = (0.0, 0.0, 0.0)
ob_metarig.show_in_front = True
ob_metarig.lineart.crease_threshold = 0.0
ob_cube_013.parent = ob_cube_022
ob_cube_013.matrix_parent_inverse = Matrix(((5.617, -0.0, -0.0, 0.006589), (-0.0, 5.59, 0.5477, -0.6136), (-0.0, -0.3111, 3.175, -4.045), (0.0, 0.0, -0.0, 1.0)))
ob_cube_013.location = (-0.004077, -0.152, 1.966)
ob_cube_013.scale = (0.6233, 0.6233, 0.6233)
ob_cube_013.lock_rotations_4d = False
ob_cube_013.empty_display_type = 'ARROWS'
ob_cube_013.lineart.crease_threshold = 0.0
_m = ob_cube_013.modifiers.new('Bevel', 'BEVEL')
_m.width = 0.39
_m.width_pct = 0.39
_m.limit_method = 'NONE'
ob_cube_014.parent = ob_cube_015
ob_cube_014.matrix_parent_inverse = Matrix(((1.903, -0.0, 0.0, -0.0), (-0.0, 2.584, 0.1249, 0.2653), (-0.0, -0.1367, 2.828, 0.5105), (0.0, 0.0, -0.0, 1.0)))
ob_cube_014.location = (0.0, 0.0, 0.5333)
ob_cube_014.rotation_euler = (-0.1307, -0.0, 0.0)
ob_cube_014.scale = (0.5254, 0.3901, 0.6444)
ob_cube_014.lock_rotations_4d = False
ob_cube_014.empty_display_type = 'ARROWS'
ob_cube_014.lineart.crease_threshold = 0.0
_m = ob_cube_014.modifiers.new('Bevel', 'BEVEL')
_m.width = 0.31
_m.width_pct = 0.31
_m.limit_method = 'NONE'
ob_cube_015.location = (0.0, -0.09373, 0.7143)
ob_cube_015.rotation_euler = (0.04831, -0.0, 0.0)
ob_cube_015.scale = (0.2097, 0.1543, 0.141)
ob_cube_015.lock_rotations_4d = False
ob_cube_015.empty_display_type = 'ARROWS'
ob_cube_015.lineart.crease_threshold = 0.0
_m = ob_cube_015.modifiers.new('Bevel', 'BEVEL')
_m.width = 0.39
_m.width_pct = 0.39
_m.limit_method = 'NONE'
ob_cube_016.parent = ob_cube_015
ob_cube_016.matrix_parent_inverse = Matrix(((1.903, -0.0, 0.0, -0.0), (-0.0, 2.584, 0.1249, 0.2653), (-0.0, -0.1367, 2.828, 0.5105), (0.0, 0.0, -0.0, 1.0)))
ob_cube_016.location = (0.2906, -0.08345, -0.6344)
ob_cube_016.scale = (0.2351, 0.2351, 0.4269)
ob_cube_016.lineart.crease_threshold = 0.0
_m = ob_cube_016.modifiers.new('Bevel', 'BEVEL')
_m.width = 0.42
_m.width_pct = 0.42
_m.limit_method = 'NONE'
ob_cube_017.parent = ob_cube_016
ob_cube_017.matrix_parent_inverse = Matrix(((4.253, -0.0, -0.0, -1.236), (-0.0, 4.253, 0.0, 0.3549), (-0.0, 8.726e-09, 2.342, 1.486), (-0.0, 0.0, -0.0, 1.0)))
ob_cube_017.location = (0.2906, -0.01947, -1.383)
ob_cube_017.scale = (0.2196, 0.2196, 0.4269)
ob_cube_017.lineart.crease_threshold = 0.0
_m = ob_cube_017.modifiers.new('Bevel', 'BEVEL')
_m.width = 0.42
_m.width_pct = 0.42
_m.limit_method = 'NONE'
ob_cube_018.parent = ob_cube_017
ob_cube_018.matrix_parent_inverse = Matrix(((4.554, -0.0, -0.0, -1.323), (-0.0, 4.554, 0.0, 0.08868), (-0.0, -1.04e-15, 2.342, 3.24), (-0.0, 0.0, -0.0, 1.0)))
ob_cube_018.location = (0.3114, -0.2095, -1.917)
ob_cube_018.scale = (0.1373, 0.2669, 0.1373)
ob_cube_018.lineart.crease_threshold = 0.0
ob_cube_019.parent = ob_cube_014
ob_cube_019.matrix_parent_inverse = Matrix(((1.903, -0.0, 0.0, -0.0), (-0.0, 2.542, -0.334, 0.1781), (0.0, 0.2022, 1.538, -0.8205), (-0.0, 0.0, -0.0, 1.0)))
ob_cube_019.location = (0.7659, -0.01347, 1.005)
ob_cube_019.rotation_euler = (-0.005169, -0.993, 0.03143)
ob_cube_019.scale = (0.1992, 0.1992, 0.3969)
ob_cube_019.lineart.crease_threshold = 0.0
_m = ob_cube_019.modifiers.new('Bevel', 'BEVEL')
_m.width = 0.44
_m.width_pct = 0.44
_m.limit_method = 'NONE'
ob_cube_020.parent = ob_cube_019
ob_cube_020.matrix_parent_inverse = Matrix(((3.549, 5.289e-08, 3.549, -6.081), (-0.0, 5.019, -0.0, 0.0676), (-1.782, 2.655e-08, 1.782, -0.3503), (-0.0, -0.0, -0.0, 1.0)))
ob_cube_020.location = (1.225, -0.01347, 0.4884)
ob_cube_020.rotation_euler = (0.0, -0.7854, 0.0)
ob_cube_020.scale = (0.1992, 0.1992, 0.3581)
ob_cube_020.lineart.crease_threshold = 0.0
_m = ob_cube_020.modifiers.new('Bevel', 'BEVEL')
_m.width = 0.44
_m.width_pct = 0.44
_m.limit_method = 'NONE'
ob_cube_021.parent = ob_cube_020
ob_cube_021.matrix_parent_inverse = Matrix(((3.549, -0.0, 3.549, -6.081), (-0.0, 5.019, -0.0, 0.0676), (-1.975, -0.0, 1.975, 1.454), (-0.0, -0.0, -0.0, 1.0)))
ob_cube_021.location = (1.589, -0.01984, 0.1105)
ob_cube_021.rotation_euler = (0.0, -0.7854, 0.0)
ob_cube_021.scale = (-0.1528, 0.2209, 0.1957)
ob_cube_021.lineart.crease_threshold = 0.0
_m = ob_cube_021.modifiers.new('Bevel', 'BEVEL')
_m.width = 0.53
_m.width_pct = 0.53
_m.limit_method = 'NONE'
ob_cube_022.parent = ob_cube_014
ob_cube_022.matrix_parent_inverse = Matrix(((1.903, -0.0, 0.0, -0.0), (-0.0, 2.542, -0.334, 0.1781), (0.0, 0.2022, 1.538, -0.8205), (-0.0, 0.0, -0.0, 1.0)))
ob_cube_022.location = (-0.001173, -0.01493, 1.273)
ob_cube_022.rotation_euler = (0.09767, -0.0, 0.0)
ob_cube_022.scale = (0.178, 0.178, 0.3135)
ob_cube_022.lineart.crease_threshold = 0.0
_m = ob_cube_022.modifiers.new('Bevel', 'BEVEL')
_m.width = 0.52
_m.width_pct = 0.52
_m.limit_method = 'NONE'
ob_rig.location = (0.0, 0.0, 0.0)
ob_rig.display_type = 'WIRE'
ob_rig.lineart.crease_threshold = 0.0
ob_cube_001.parent = ob_metarig_001
ob_cube_001.location = (0.0, 0.0, 0.0)
ob_cube_001.lock_rotations_4d = False
ob_cube_001.empty_display_type = 'ARROWS'
ob_cube_001.lineart.crease_threshold = 0.0
_vg = ob_cube_001.vertex_groups.new(name='spine')
_vg.add([0, 1, 2, 3, 4, 5, 6, 7, 8, 9, 10, 11, 192, 193, 194, 195, 196, 197, 198, 199, 200, 201, 202, 203, 384, 385, 386, 387, 388, 389, 390, 391], 1.0, 'REPLACE')
_vg = ob_cube_001.vertex_groups.new(name='spine.001')
_vg.add([24, 25, 26, 27, 28, 29, 30, 31, 32, 33, 34, 35, 216, 217, 218, 219, 220, 221, 222, 223, 224, 225, 226, 227, 400, 401, 402, 403, 404, 405, 406, 407], 1.0, 'REPLACE')
_vg = ob_cube_001.vertex_groups.new(name='upper_arm.L')
_vg.add([108, 109, 110, 111, 112, 113, 114, 115, 116, 117, 118, 119, 120, 121, 122, 123, 124, 125, 126, 127, 128, 129, 130, 131], 1.0, 'REPLACE')
_vg = ob_cube_001.vertex_groups.new(name='forearm.L')
_vg.add([132, 133, 134, 135, 136, 137, 138, 139, 140, 141, 142, 143, 144, 145, 146, 147, 148, 149, 150, 151, 152, 153, 154, 155], 1.0, 'REPLACE')
_vg = ob_cube_001.vertex_groups.new(name='hand.L')
_vg.add([156, 157, 158, 159, 160, 161, 162, 163, 164, 165, 166, 167, 168, 169, 170, 171, 172, 173, 174, 175, 176, 177, 178, 179], 1.0, 'REPLACE')
_vg = ob_cube_001.vertex_groups.new(name='upper_arm.R')
_vg.add([300, 301, 302, 303, 304, 305, 306, 307, 308, 309, 310, 311, 312, 313, 314, 315, 316, 317, 318, 319, 320, 321, 322, 323], 1.0, 'REPLACE')
_vg = ob_cube_001.vertex_groups.new(name='forearm.R')
_vg.add([324, 325, 326, 327, 328, 329, 330, 331, 332, 333, 334, 335, 336, 337, 338, 339, 340, 341, 342, 343, 344, 345, 346, 347], 1.0, 'REPLACE')
_vg = ob_cube_001.vertex_groups.new(name='hand.R')
_vg.add([348, 349, 350, 351, 352, 353, 354, 355, 356, 357, 358, 359, 360, 361, 362, 363, 364, 365, 366, 367, 368, 369, 370, 371], 1.0, 'REPLACE')
_vg = ob_cube_001.vertex_groups.new(name='neck')
_vg.add([180, 181, 182, 183, 184, 185, 186, 187, 188, 189, 190, 191, 372, 373, 374, 375, 376, 377, 378, 379, 380, 381, 382, 383, 408, 409, 410, 411, 412, 413, 414, 415], 1.0, 'REPLACE')
_vg = ob_cube_001.vertex_groups.new(name='head')
_vg.add([12, 13, 14, 15, 16, 17, 18, 19, 20, 21, 22, 23, 204, 205, 206, 207, 208, 209, 210, 211, 212, 213, 214, 215, 392, 393, 394, 395, 396, 397, 398, 399], 1.0, 'REPLACE')
_vg = ob_cube_001.vertex_groups.new(name='thigh.L')
_vg.add([36, 37, 38, 39, 40, 41, 42, 43, 44, 45, 46, 47, 48, 49, 50, 51, 52, 53, 54, 55, 56, 57, 58, 59], 1.0, 'REPLACE')
_vg = ob_cube_001.vertex_groups.new(name='shin.L')
_vg.add([60, 61, 62, 63, 64, 65, 66, 67, 68, 69, 70, 71, 72, 73, 74, 75, 76, 77, 78, 79, 80, 81, 82, 83], 1.0, 'REPLACE')
_vg = ob_cube_001.vertex_groups.new(name='foot.L')
_vg.add([84, 85, 86, 87, 88, 89, 90, 91, 92, 93, 94, 95, 96, 97, 98, 99, 100, 101, 102, 103, 104, 105, 106, 107], 1.0, 'REPLACE')
_vg = ob_cube_001.vertex_groups.new(name='thigh.R')
_vg.add([228, 229, 230, 231, 232, 233, 234, 235, 236, 237, 238, 239, 240, 241, 242, 243, 244, 245, 246, 247, 248, 249, 250, 251], 1.0, 'REPLACE')
_vg = ob_cube_001.vertex_groups.new(name='shin.R')
_vg.add([252, 253, 254, 255, 256, 257, 258, 259, 260, 261, 262, 263, 264, 265, 266, 267, 268, 269, 270, 271, 272, 273, 274, 275], 1.0, 'REPLACE')
_vg = ob_cube_001.vertex_groups.new(name='foot.R')
_vg.add([276, 277, 278, 279, 280, 281, 282, 283, 284, 285, 286, 287, 288, 289, 290, 291, 292, 293, 294, 295, 296, 297, 298, 299], 1.0, 'REPLACE')
_m = ob_cube_001.modifiers.new('Armature', 'ARMATURE')
_m.object = ob_metarig_001
ob_metarig_001.location = (2.055, 0.0, 0.0)
ob_metarig_001.show_in_front = True
ob_metarig_001.lineart.crease_threshold = 0.0
ob_light_001.location = (-1.987, 1.098, 0.3085)
ob_light_001.rotation_euler = (0.6503, 0.05522, 1.866)
ob_light_001.lock_rotations_4d = False
ob_light_001.empty_display_type = 'ARROWS'
ob_light_001.color = (0.0, 0.0, 0.0, 0.0)
ob_light_001.lineart.crease_threshold = 0.0
ob_light_002.location = (-1.243, -2.088, 0.3526)
ob_light_002.rotation_euler = (0.6503, 0.05522, 1.866)
ob_light_002.lock_rotations_4d = False
ob_light_002.empty_display_type = 'ARROWS'
ob_light_002.color = (0.0, 0.0, 0.0, 0.0)
ob_light_002.lineart.crease_threshold = 0.0
ob_wgts_rig.location = (0.0, 0.0, 0.0)
ob_wgts_rig.lineart.crease_threshold = 0.0

# ---- collection membership
col_collection.objects.link(ob_light)
col_collection.objects.link(ob_camera)
col_collection.objects.link(ob_metarig)
col_collection.objects.link(ob_cube_013)
col_collection.objects.link(ob_cube_014)
col_collection.objects.link(ob_cube_015)
col_collection.objects.link(ob_cube_016)
col_collection.objects.link(ob_cube_017)
col_collection.objects.link(ob_cube_018)
col_collection.objects.link(ob_cube_019)
col_collection.objects.link(ob_cube_020)
col_collection.objects.link(ob_cube_021)
col_collection.objects.link(ob_cube_022)
col_collection.objects.link(ob_rig)
col_collection.objects.link(ob_cube_001)
col_collection.objects.link(ob_metarig_001)
col_collection.objects.link(ob_light_001)
col_collection.objects.link(ob_light_002)
col_widgets.objects.link(ob_wgts_rig)

# ---- scene / render settings (as saved in the file)
scene.camera = ob_camera
scene.frame_start = 1; scene.frame_end = 250; scene.frame_set(1)
scene.render.engine = 'BLENDER_EEVEE_NEXT'
scene.cycles.use_denoising = False
scene.cycles.samples = 128
scene.cycles.sampling_pattern = 'TABULATED_SOBOL'
scene.cycles.use_adaptive_sampling = False
scene.cycles.use_light_tree = False
scene.view_settings.view_transform = 'Filmic'
bpy.context.view_layer.update()
